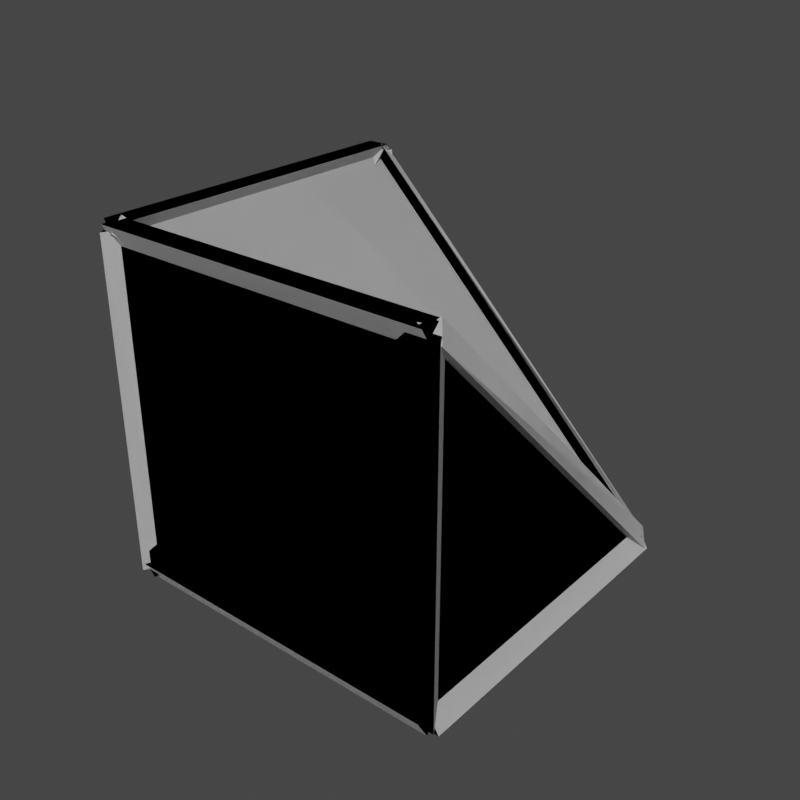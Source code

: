 # Source: AQD_Corner_Split_obsolete_.blend  (saved by Blender 2.91.10; exported with 4.5.12 LTS)
import bpy
from mathutils import Matrix  # noqa: F401  (used for matrix-valued properties, if any)

bpy.ops.wm.read_factory_settings(use_empty=True)
scene = bpy.context.scene
scene.name = 'AQD_LG_HA_Inv_Corner_Split'

# ---- collections
col_seut__aqd_lg_ha_inv_corner_split = bpy.data.collections.new('SEUT (AQD_LG_HA_Inv_Corner_Split)'); scene.collection.children.link(col_seut__aqd_lg_ha_inv_corner_split)
col_main__aqd_lg_ha_inv_corner_split = bpy.data.collections.new('Main (AQD_LG_HA_Inv_Corner_Split)'); col_seut__aqd_lg_ha_inv_corner_split.children.link(col_main__aqd_lg_ha_inv_corner_split)
col_collision__aqd_lg_ha_inv_corner_split = bpy.data.collections.new('Collision (AQD_LG_HA_Inv_Corner_Split)'); col_seut__aqd_lg_ha_inv_corner_split.children.link(col_collision__aqd_lg_ha_inv_corner_split)
col_bs1__aqd_lg_ha_inv_corner_split = bpy.data.collections.new('BS1 (AQD_LG_HA_Inv_Corner_Split)'); col_seut__aqd_lg_ha_inv_corner_split.children.link(col_bs1__aqd_lg_ha_inv_corner_split)
col_bs2__aqd_lg_ha_inv_corner_split = bpy.data.collections.new('BS2 (AQD_LG_HA_Inv_Corner_Split)'); col_seut__aqd_lg_ha_inv_corner_split.children.link(col_bs2__aqd_lg_ha_inv_corner_split)

# ---- materials (node trees are filled in below, after node groups)
mat_heavysquareplate = bpy.data.materials.new('HeavySquarePlate')
mat_heavy_corner_and_face_triangle = bpy.data.materials.new('Heavy_corner_and_face_triangle')
mat_construction = bpy.data.materials.new('Construction')

# ---- material node trees

# ---- world
world_world_002 = bpy.data.worlds.new('World.002'); scene.world = world_world_002
world_world_002.use_nodes = True; world_world_002.node_tree.nodes.clear()
_N = world_world_002.node_tree.nodes; _L = world_world_002.node_tree.links
n0 = _N.new('ShaderNodeOutputWorld'); n0.name = 'World Output'; n0.location = (300, 300)
n1 = _N.new('ShaderNodeBackground'); n1.name = 'Background'; n1.location = (10, 300)
n1.inputs[0].default_value = (0.05088, 0.05088, 0.05088, 1.0)
_L.new(n1.outputs[0], n0.inputs[0])
n0.is_active_output = True
world_world_002.color = (0.05088, 0.05088, 0.05088)
world_world_002.use_sun_shadow = False
world_world_002.sun_shadow_jitter_overblur = 0.0

# ---- meshes
me_mesh_025 = bpy.data.meshes.new('Mesh.025')
me_mesh_025.from_pydata([(1.25, 1.25, -1.25), (-1.25, -1.25, -1.25), (-1.25, 1.25, -1.25), (1.25, -1.25, -1.25), (1.25, -1.25, 1.25), (1.25, -1.25, -1.25), (-1.25, -1.25, 1.25), (-1.25, 1.25, 1.25), (-1.25, 1.25, -1.25), (-1.25, 1.25, 1.25), (1.25, 1.25, -1.25), (-1.25, 1.25, -1.25), (1.25, 1.25, -1.25), (1.25, -1.25, 1.25), (1.25, -1.25, -1.25), (1.25, 1.25, -1.25), (-1.25, -1.25, 1.25), (1.25, -1.25, 1.25), (1.25, 1.25, -1.25), (-1.25, 1.25, 1.25), (-1.25, -1.25, 1.25)], [], [(0, 1, 2), (1, 0, 3), (4, 1, 5), (1, 4, 6), (7, 1, 6), (1, 7, 8), (9, 10, 11), (12, 13, 14), (15, 16, 17), (18, 19, 20)])
me_mesh_025.polygons.foreach_set('material_index', [0, 0, 0, 0, 0, 0, 1, 1, 1, 1])
_uv = me_mesh_025.uv_layers.new(name='UVChannel_1')
_uv.uv.foreach_set('vector', [0.2238, 0.2793, 0.273, 0.1808, 0.273, 0.2793, 0.273, 0.1808, 0.2238, 0.2793, 0.2238, 0.1808, 0.6253, 0.7066, 0.5761, 0.6081, 0.6253, 0.6081, 0.5761, 0.6081, 0.6253, 0.7066, 0.5761, 0.7066, 0.1361, 0.569, 0.1853, 0.4705, 0.1853, 0.569, 0.1853, 0.4705, 0.1361, 0.569, 0.1361, 0.4705, 0.9948, 0.2701, 0.268, 0.9969, 0.9948, 0.9969, 0.268, 0.9969, 0.9948, 0.2701, 0.9948, 0.9969, 0.9902, 0.2688, 0.2738, 0.9891, 0.9902, 0.9891, 0.9902, 0.2688, 0.9902, 0.9891, 0.2738, 0.9891])
me_mesh_025.materials.append(mat_heavysquareplate)
me_mesh_025.materials.append(mat_heavy_corner_and_face_triangle)
me_mesh_025.use_remesh_fix_poles = True
me_mesh_025.use_remesh_preserve_attributes = False
me_mesh_025.use_mirror_vertex_groups = False
me_mesh_025.update()
me_mesh_025.normals_split_custom_set([tuple(v) for v in zip(*[iter([0.0, 0.0, -1.0, 0.0, 0.0, -1.0, 0.0, 0.0, -1.0, 0.0, 0.0, -1.0, 0.0, 0.0, -1.0, 0.0, 0.0, -1.0, 0.0, -1.0, 0.0, 0.0, -1.0, 0.0, 0.0, -1.0, 0.0, 0.0, -1.0, 0.0, 0.0, -1.0, 0.0, 0.0, -1.0, 0.0, -1.0, 0.0, 0.0, -1.0, 0.0, 0.0, -1.0, 0.0, 0.0, -1.0, 0.0, 0.0, -1.0, 0.0, 0.0, -1.0, 0.0, 0.0, 0.0, 1.0, 0.0, 0.0, 1.0, 0.0, 0.0, 1.0, 0.0, 1.0, 0.0, 0.0, 1.0, 0.0, 0.0, 1.0, 0.0, 0.0, 0.0, 0.7071, 0.7071, 0.0, 0.7071, 0.7071, 0.0, 0.7071, 0.7071, 0.7071, 0.0, 0.7071, 0.7071, 0.0, 0.7071, 0.7071, 0.0, 0.7071])] * 3)])
me_mesh_020 = bpy.data.meshes.new('Mesh.020')
me_mesh_020.from_pydata([(1.25, 1.25, -1.25), (-1.25, -1.25, -1.25), (-1.25, 1.25, -1.25), (1.25, -1.25, -1.25), (1.25, -1.25, 1.25), (1.25, -1.25, -1.25), (-1.25, -1.25, 1.25), (-1.25, 1.25, 1.25), (-1.25, 1.25, -1.25), (-1.25, 1.25, 1.25), (1.25, 1.25, -1.25), (-1.25, 1.25, -1.25), (1.25, 1.25, -1.25), (1.25, -1.25, 1.25), (1.25, -1.25, -1.25), (1.25, 1.25, -1.25), (-1.25, -1.25, 1.25), (1.25, -1.25, 1.25), (1.25, 1.25, -1.25), (-1.25, 1.25, 1.25), (-1.25, -1.25, 1.25)], [], [(0, 1, 2), (1, 0, 3), (4, 1, 5), (1, 4, 6), (7, 1, 6), (1, 7, 8), (9, 10, 11), (12, 13, 14), (15, 16, 17), (18, 19, 20)])
_uv = me_mesh_020.uv_layers.new(name='UVChannel_1')
_uv.uv.foreach_set('vector', [0.2238, 0.2793, 0.273, 0.1808, 0.273, 0.2793, 0.273, 0.1808, 0.2238, 0.2793, 0.2238, 0.1808, 0.6253, 0.7066, 0.5761, 0.6081, 0.6253, 0.6081, 0.5761, 0.6081, 0.6253, 0.7066, 0.5761, 0.7066, 0.1361, 0.569, 0.1853, 0.4705, 0.1853, 0.569, 0.1853, 0.4705, 0.1361, 0.569, 0.1361, 0.4705, 0.9948, 0.2701, 0.268, 0.9969, 0.9948, 0.9969, 0.268, 0.9969, 0.9948, 0.2701, 0.9948, 0.9969, 0.9902, 0.2688, 0.2738, 0.9891, 0.9902, 0.9891, 0.9902, 0.2688, 0.9902, 0.9891, 0.2738, 0.9891])
me_mesh_020.use_remesh_fix_poles = True
me_mesh_020.use_remesh_preserve_attributes = False
me_mesh_020.use_mirror_vertex_groups = False
me_mesh_020.update()
me_mesh_020.normals_split_custom_set([tuple(v) for v in zip(*[iter([0.0, 0.0, -1.0, 0.0, 0.0, -1.0, 0.0, 0.0, -1.0, 0.0, 0.0, -1.0, 0.0, 0.0, -1.0, 0.0, 0.0, -1.0, 0.0, -1.0, 0.0, 0.0, -1.0, 0.0, 0.0, -1.0, 0.0, 0.0, -1.0, 0.0, 0.0, -1.0, 0.0, 0.0, -1.0, 0.0, -1.0, 0.0, 0.0, -1.0, 0.0, 0.0, -1.0, 0.0, 0.0, -1.0, 0.0, 0.0, -1.0, 0.0, 0.0, -1.0, 0.0, 0.0, 0.0, 1.0, 0.0, 0.0, 1.0, 0.0, 0.0, 1.0, 0.0, 1.0, 0.0, 0.0, 1.0, 0.0, 0.0, 1.0, 0.0, 0.0, 0.0, 0.7071, 0.7071, 0.0, 0.7071, 0.7071, 0.0, 0.7071, 0.7071, 0.7071, 0.0, 0.7071, 0.7071, 0.0, 0.7071, 0.7071, 0.0, 0.7071])] * 3)])
me_mesh_026 = bpy.data.meshes.new('Mesh.026')
me_mesh_026.from_pydata([(49.21, 49.21, -45.28), (52.62, 49.21, -51.18), (45.8, 49.21, -51.18), (49.21, -49.21, -45.28), (52.62, -49.21, -51.18), (45.8, -49.21, -51.18), (49.21, 49.21, -49.21), (49.21, -49.21, -49.21), (49.21, -49.21, -53.15), (49.21, -45.8, -47.24), (49.21, -52.62, -47.24), (-49.21, -49.21, -53.15), (-49.21, -45.8, -47.24), (-49.21, -52.62, -47.24), (49.21, -49.21, -49.21), (-49.21, -49.21, -49.21), (-49.21, -49.21, -53.15), (-46.8, -51.62, -47.24), (-51.62, -46.8, -47.24), (49.21, 49.21, -53.15), (51.62, 46.8, -47.24), (46.8, 51.62, -47.24), (-49.21, -49.21, -49.21), (49.21, 49.21, -49.21), (-49.21, -49.21, -53.15), (-45.8, -49.21, -47.24), (-52.62, -49.21, -47.24), (-49.21, 49.21, -53.15), (-45.8, 49.21, -47.24), (-52.62, 49.21, -47.24), (-49.21, -49.21, -49.21), (-49.21, 49.21, -49.21), (-49.21, 49.21, -45.28), (-49.21, 52.62, -51.18), (-49.21, 45.8, -51.18), (49.21, 49.21, -45.28), (49.21, 52.62, -51.18), (49.21, 45.8, -51.18), (-49.21, 49.21, -49.21), (49.21, 49.21, -49.21), (49.21, -49.21, 45.28), (49.21, -45.8, 51.18), (49.21, -52.62, 51.18), (-49.21, -49.21, 45.28), (-49.21, -45.8, 51.18), (-49.21, -52.62, 51.18), (49.21, -49.21, 49.21), (-49.21, -49.21, 49.21), (-49.21, -53.15, 49.21), (-45.8, -47.24, 49.21), (-52.62, -47.24, 49.21), (-49.21, -53.15, -49.21), (-45.8, -47.24, -49.21), (-52.62, -47.24, -49.21), (-49.21, -49.21, 49.21), (-49.21, -49.21, -49.21), (-49.21, -45.28, -49.21), (-46.8, -51.18, -51.62), (-51.62, -51.18, -46.8), (49.21, -45.28, 49.21), (51.62, -51.18, 46.8), (46.8, -51.18, 51.62), (-49.21, -49.21, -49.21), (49.21, -49.21, 49.21), (49.21, -45.28, -49.21), (52.62, -51.18, -49.21), (45.8, -51.18, -49.21), (49.21, -45.28, 49.21), (52.62, -51.18, 49.21), (45.8, -51.18, 49.21), (49.21, -49.21, -49.21), (49.21, -49.21, 49.21), (-49.21, 45.28, 49.21), (-45.8, 51.18, 49.21), (-52.62, 51.18, 49.21), (-49.21, 45.28, -49.21), (-45.8, 51.18, -49.21), (-52.62, 51.18, -49.21), (-49.21, 49.21, 49.21), (-49.21, 49.21, -49.21), (-49.21, -46.43, -52.0), (-45.8, -50.6, -47.82), (-52.62, -50.6, -47.82), (-49.21, 52.0, 46.43), (-45.8, 47.82, 50.6), (-52.62, 47.82, 50.6), (-49.21, -49.21, -49.21), (-49.21, 49.21, 49.21), (-49.21, -49.21, 45.28), (-45.8, -49.21, 51.18), (-52.62, -49.21, 51.18), (-49.21, 49.21, 45.28), (-45.8, 49.21, 51.18), (-52.62, 49.21, 51.18), (-49.21, -49.21, 49.21), (-49.21, 49.21, 49.21), (49.21, 52.0, -46.43), (52.62, 47.82, -50.6), (45.8, 47.82, -50.6), (49.21, -46.43, 52.0), (52.62, -50.6, 47.82), (45.8, -50.6, 47.82), (49.21, 49.21, -49.21), (49.21, -49.21, 49.21), (49.21, 52.0, -46.43), (52.0, 46.43, -49.21), (46.43, 49.21, -52.0), (-49.21, -46.43, 52.0), (-46.43, -52.0, 49.21), (-52.0, -49.21, 46.43), (49.21, 49.21, -49.21), (-49.21, -49.21, 49.21), (49.21, 53.15, -49.21), (51.62, 47.24, -46.8), (46.8, 47.24, -51.62), (-49.21, 53.15, 49.21), (-46.8, 47.24, 51.62), (-51.62, 47.24, 46.8), (49.21, 49.21, -49.21), (-49.21, 49.21, 49.21)], [], [(4, 0, 3), (0, 4, 1), (5, 1, 4), (1, 5, 2), (3, 2, 5), (2, 3, 0), (6, 0, 1), (6, 1, 2), (6, 2, 0), (7, 4, 3), (7, 5, 4), (7, 3, 5), (12, 8, 11), (8, 12, 9), (13, 9, 12), (9, 13, 10), (11, 10, 13), (10, 11, 8), (14, 8, 9), (14, 9, 10), (14, 10, 8), (15, 12, 11), (15, 13, 12), (15, 11, 13), (20, 16, 19), (16, 20, 17), (21, 17, 20), (17, 21, 18), (19, 18, 21), (18, 19, 16), (22, 16, 17), (22, 17, 18), (22, 18, 16), (23, 20, 19), (23, 21, 20), (23, 19, 21), (28, 24, 27), (24, 28, 25), (29, 25, 28), (25, 29, 26), (27, 26, 29), (26, 27, 24), (30, 24, 25), (30, 25, 26), (30, 26, 24), (31, 28, 27), (31, 29, 28), (31, 27, 29), (36, 32, 35), (32, 36, 33), (37, 33, 36), (33, 37, 34), (35, 34, 37), (34, 35, 32), (38, 32, 33), (38, 33, 34), (38, 34, 32), (39, 36, 35), (39, 37, 36), (39, 35, 37), (44, 40, 43), (40, 44, 41), (45, 41, 44), (41, 45, 42), (43, 42, 45), (42, 43, 40), (46, 40, 41), (46, 41, 42), (46, 42, 40), (47, 44, 43), (47, 45, 44), (47, 43, 45), (52, 48, 51), (48, 52, 49), (53, 49, 52), (49, 53, 50), (51, 50, 53), (50, 51, 48), (54, 48, 49), (54, 49, 50), (54, 50, 48), (55, 52, 51), (55, 53, 52), (55, 51, 53), (60, 56, 59), (56, 60, 57), (61, 57, 60), (57, 61, 58), (59, 58, 61), (58, 59, 56), (62, 56, 57), (62, 57, 58), (62, 58, 56), (63, 60, 59), (63, 61, 60), (63, 59, 61), (68, 64, 67), (64, 68, 65), (69, 65, 68), (65, 69, 66), (67, 66, 69), (66, 67, 64), (70, 64, 65), (70, 65, 66), (70, 66, 64), (71, 68, 67), (71, 69, 68), (71, 67, 69), (76, 72, 75), (72, 76, 73), (77, 73, 76), (73, 77, 74), (75, 74, 77), (74, 75, 72), (78, 72, 73), (78, 73, 74), (78, 74, 72), (79, 76, 75), (79, 77, 76), (79, 75, 77), (84, 80, 83), (80, 84, 81), (85, 81, 84), (81, 85, 82), (83, 82, 85), (82, 83, 80), (86, 80, 81), (86, 81, 82), (86, 82, 80), (87, 84, 83), (87, 85, 84), (87, 83, 85), (92, 88, 91), (88, 92, 89), (93, 89, 92), (89, 93, 90), (91, 90, 93), (90, 91, 88), (94, 88, 89), (94, 89, 90), (94, 90, 88), (95, 92, 91), (95, 93, 92), (95, 91, 93), (100, 96, 99), (96, 100, 97), (101, 97, 100), (97, 101, 98), (99, 98, 101), (98, 99, 96), (102, 96, 97), (102, 97, 98), (102, 98, 96), (103, 100, 99), (103, 101, 100), (103, 99, 101), (108, 104, 107), (104, 108, 105), (109, 105, 108), (105, 109, 106), (107, 106, 109), (106, 107, 104), (110, 104, 105), (110, 105, 106), (110, 106, 104), (111, 108, 107), (111, 109, 108), (111, 107, 109), (116, 112, 115), (112, 116, 113), (117, 113, 116), (113, 117, 114), (115, 114, 117), (114, 115, 112), (118, 112, 113), (118, 113, 114), (118, 114, 112), (119, 116, 115), (119, 117, 116), (119, 115, 117)])
_uv = me_mesh_026.uv_layers.new(name='UVChannel_1')
_uv.uv.foreach_set('vector', [-4.421, -4.618, 5.421, -4.028, -4.421, -4.028, 5.421, -4.028, -4.421, -4.618, 5.421, -4.618, -4.08, -4.421, -4.762, 5.421, -4.762, -4.421, -4.762, 5.421, -4.08, -4.421, -4.08, 5.421, 5.421, -4.028, -4.421, -4.618, 5.421, -4.618, -4.421, -4.618, 5.421, -4.028, -4.421, -4.028, -4.421, -4.421, -4.421, -4.028, -4.762, -4.618, -4.421, -4.421, -4.762, -4.618, -4.08, -4.618, -4.421, -4.421, -4.08, -4.618, -4.421, -4.028, 5.421, -4.421, 5.762, -4.618, 5.421, -4.028, 5.421, -4.421, 5.08, -4.618, 5.762, -4.618, 5.421, -4.421, 5.421, -4.028, 5.08, -4.618, 5.421, -4.224, -4.421, -4.815, 5.421, -4.815, -4.421, -4.815, 5.421, -4.224, -4.421, -4.224, -4.421, -4.762, 5.421, -4.08, -4.421, -4.08, 5.421, -4.08, -4.421, -4.762, 5.421, -4.762, -4.421, -4.815, 5.421, -4.224, -4.421, -4.224, 5.421, -4.224, -4.421, -4.815, 5.421, -4.815, -4.421, -4.421, -4.421, -4.815, -4.08, -4.224, -4.421, -4.421, -4.08, -4.224, -4.762, -4.224, -4.421, -4.421, -4.762, -4.224, -4.421, -4.815, 5.421, -4.421, 5.08, -4.224, 5.421, -4.815, 5.421, -4.421, 5.762, -4.224, 5.08, -4.224, 5.421, -4.421, 5.421, -4.815, 5.762, -4.224, 5.662, -4.224, -4.421, -4.815, 5.421, -4.815, -4.421, -4.815, 5.662, -4.224, -4.18, -4.224, 5.18, 5.662, -4.18, -4.662, 5.662, 5.18, -4.18, -4.662, 5.18, 5.662, -4.662, -4.18, -4.421, -4.815, 5.662, -4.224, -4.18, -4.224, 5.662, -4.224, -4.421, -4.815, 5.421, -4.815, 5.421, -4.421, 5.421, -4.815, 5.662, -4.224, -4.421, -4.421, -4.18, -4.224, -4.662, -4.224, -4.421, -4.421, -4.662, -4.224, -4.421, -4.815, 5.421, -4.421, 5.18, -4.224, 5.421, -4.815, -4.421, -4.421, -4.18, -4.224, -4.662, -4.224, -4.421, -4.421, -4.421, -4.815, -4.18, -4.224, 5.421, -4.224, -4.421, -4.815, 5.421, -4.815, -4.421, -4.815, 5.421, -4.224, -4.421, -4.224, -4.762, 5.421, -4.08, -4.421, -4.08, 5.421, -4.08, -4.421, -4.762, 5.421, -4.762, -4.421, -4.421, -4.815, 5.421, -4.224, -4.421, -4.224, 5.421, -4.224, -4.421, -4.815, 5.421, -4.815, -4.421, -4.421, -4.421, -4.815, -4.08, -4.224, -4.421, -4.421, -4.08, -4.224, -4.762, -4.224, -4.421, -4.421, -4.762, -4.224, -4.421, -4.815, 5.421, -4.421, 5.08, -4.224, 5.421, -4.815, 5.421, -4.421, 5.762, -4.224, 5.08, -4.224, 5.421, -4.421, 5.421, -4.815, 5.762, -4.224, -4.421, -4.618, 5.421, -4.028, -4.421, -4.028, 5.421, -4.028, -4.421, -4.618, 5.421, -4.618, -4.421, 5.08, 5.421, 5.762, -4.421, 5.762, 5.421, 5.762, -4.421, 5.08, 5.421, 5.08, 5.421, -4.028, -4.421, -4.618, 5.421, -4.618, -4.421, -4.618, 5.421, -4.028, -4.421, -4.028, -4.421, -4.421, -4.421, -4.028, -4.762, -4.618, -4.421, -4.421, -4.762, -4.618, -4.08, -4.618, -4.421, -4.421, -4.08, -4.618, -4.421, -4.028, 5.421, -4.421, 5.762, -4.618, 5.421, -4.028, 5.421, -4.421, 5.08, -4.618, 5.762, -4.618, 5.421, -4.421, 5.421, -4.028, 5.08, -4.618, 5.421, 5.618, -4.421, 5.028, 5.421, 5.028, -4.421, 5.028, 5.421, 5.618, -4.421, 5.618, -4.421, -4.762, 5.421, -4.08, -4.421, -4.08, 5.421, -4.08, -4.421, -4.762, 5.421, -4.762, -4.421, 5.028, 5.421, 5.618, -4.421, 5.618, 5.421, 5.618, -4.421, 5.028, 5.421, 5.028, -4.421, 5.421, -4.421, 5.028, -4.08, 5.618, -4.421, 5.421, -4.08, 5.618, -4.762, 5.618, -4.421, 5.421, -4.762, 5.618, -4.421, 5.028, 5.421, 5.421, 5.08, 5.618, 5.421, 5.028, 5.421, 5.421, 5.762, 5.618, 5.08, 5.618, 5.421, 5.421, 5.421, 5.028, 5.762, 5.618, -4.224, -4.421, -4.815, 5.421, -4.815, -4.421, -4.815, 5.421, -4.224, -4.421, -4.224, 5.421, 5.762, -4.421, 5.08, 5.421, 5.08, -4.421, 5.08, 5.421, 5.762, -4.421, 5.762, 5.421, 5.815, -4.421, 5.224, 5.421, 5.224, -4.421, 5.224, 5.421, 5.815, -4.421, 5.815, 5.421, -4.421, -4.421, -4.421, -4.815, -4.08, -4.224, -4.421, -4.421, -4.08, -4.224, -4.762, -4.224, -4.421, -4.421, -4.762, -4.224, -4.421, -4.815, 5.421, -4.421, 5.08, -4.224, 5.421, -4.815, 5.421, -4.421, 5.762, -4.224, 5.08, -4.224, 5.421, -4.421, 5.421, -4.815, 5.762, -4.224, -4.618, 5.18, -4.028, -4.421, -4.028, 5.421, -4.028, -4.421, -4.618, 5.18, -4.618, -4.662, 5.18, 5.662, -4.18, -4.662, 5.662, 5.18, -4.18, -4.662, 5.18, 5.662, -4.662, -4.18, 5.421, -4.028, -4.662, -4.618, 5.18, -4.618, -4.662, -4.618, 5.421, -4.028, -4.421, -4.028, 5.421, -4.421, 5.028, -4.421, 5.618, -4.662, 5.421, -4.421, 5.18, -4.618, 5.662, -4.618, 5.421, -4.421, 5.662, -4.618, 5.421, -4.028, -4.421, 5.421, -4.618, 5.18, -4.028, 5.421, 5.421, -4.421, 5.18, -4.618, 5.662, -4.618, 5.421, -4.421, 5.421, -4.028, 5.18, -4.618, -4.618, 5.421, -4.028, -4.421, -4.028, 5.421, -4.028, -4.421, -4.618, 5.421, -4.618, -4.421, 5.08, 5.421, 5.762, -4.421, 5.762, 5.421, 5.762, -4.421, 5.08, 5.421, 5.08, -4.421, 5.028, 5.421, 5.618, -4.421, 5.618, 5.421, 5.618, -4.421, 5.028, 5.421, 5.028, -4.421, -4.421, -4.421, -4.421, -4.028, -4.762, -4.618, -4.421, -4.421, -4.762, -4.618, -4.08, -4.618, -4.421, -4.421, -4.08, -4.618, -4.421, -4.028, 5.421, -4.421, 5.762, -4.618, 5.421, -4.028, 5.421, -4.421, 5.08, -4.618, 5.762, -4.618, 5.421, -4.421, 5.421, -4.028, 5.08, -4.618, 5.618, -4.421, 5.028, 5.421, 5.028, -4.421, 5.028, 5.421, 5.618, -4.421, 5.618, 5.421, 5.762, -4.421, 5.08, 5.421, 5.08, -4.421, 5.08, 5.421, 5.762, -4.421, 5.762, 5.421, -4.028, -4.421, -4.618, 5.421, -4.618, -4.421, -4.618, 5.421, -4.028, -4.421, -4.028, 5.421, -4.421, 5.421, -4.421, 5.028, -4.08, 5.618, -4.421, 5.421, -4.08, 5.618, -4.762, 5.618, -4.421, 5.421, -4.762, 5.618, -4.421, 5.028, 5.421, 5.421, 5.08, 5.618, 5.421, 5.028, 5.421, 5.421, 5.762, 5.618, 5.08, 5.618, 5.421, 5.421, 5.421, 5.028, 5.762, 5.618, 5.282, 5.56, -4.143, -4.7, 5.7, 5.143, -4.143, -4.7, 5.282, 5.56, -4.56, -4.282, -4.762, 5.56, -4.08, -4.282, -4.08, 5.56, -4.08, -4.282, -4.762, 5.56, -4.762, -4.282, -4.7, 5.143, 5.56, -4.282, -4.282, 5.56, 5.56, -4.282, -4.7, 5.143, 5.143, -4.7, -4.421, -4.421, -4.421, -4.7, -4.08, -4.282, 5.421, -4.421, 5.08, -4.56, 5.762, -4.56, -4.421, -4.421, -4.762, -4.282, -4.421, -4.7, 5.421, 5.421, 5.08, 5.56, 5.421, 5.143, -4.421, 5.421, -4.762, 5.282, -4.08, 5.282, 5.421, 5.421, 5.421, 5.143, 5.762, 5.56, 5.421, 5.618, -4.421, 5.028, 5.421, 5.028, -4.421, 5.028, 5.421, 5.618, -4.421, 5.618, -4.762, 5.421, -4.08, -4.421, -4.08, 5.421, -4.08, -4.421, -4.762, 5.421, -4.762, -4.421, -4.421, 5.028, 5.421, 5.618, -4.421, 5.618, 5.421, 5.618, -4.421, 5.028, 5.421, 5.028, -4.421, 5.421, -4.421, 5.028, -4.08, 5.618, -4.421, 5.421, -4.08, 5.618, -4.762, 5.618, -4.421, 5.421, -4.762, 5.618, -4.421, 5.028, 5.421, 5.421, 5.08, 5.618, 5.421, 5.028, 5.421, 5.421, 5.762, 5.618, 5.08, 5.618, 5.421, 5.421, 5.421, 5.028, 5.762, 5.618, -4.56, 5.282, 5.7, -4.143, -4.143, 5.7, 5.7, -4.143, -4.56, 5.282, 5.282, -4.56, 5.08, 5.282, 5.762, -4.56, 5.762, 5.282, 5.762, -4.56, 5.08, 5.282, 5.08, -4.56, 5.143, 5.7, -4.282, -4.56, 5.56, 5.282, -4.282, -4.56, 5.143, 5.7, -4.7, -4.143, -4.421, -4.421, -4.421, -4.143, -4.762, -4.56, -4.421, -4.421, -4.762, -4.56, -4.08, -4.56, -4.421, 5.421, -4.08, 5.282, -4.421, 5.7, 5.421, 5.421, 5.762, 5.282, 5.421, 5.7, 5.421, 5.421, 5.08, 5.282, 5.762, 5.282, 5.421, 5.421, 5.421, 5.7, 5.08, 5.282, -4.7, 5.421, 5.7, -4.143, -4.143, 5.7, 5.7, -4.143, -4.7, 5.421, 5.143, -4.421, -4.7, 5.143, 5.7, -4.421, -4.143, 5.421, 5.7, -4.421, -4.7, 5.143, 5.143, -4.7, 5.421, 5.7, -4.143, -4.7, 5.7, 5.143, -4.143, -4.7, 5.421, 5.7, -4.421, -4.143, 5.421, -4.421, 5.7, -4.143, 5.143, -4.421, 5.421, -4.421, 5.143, -4.421, 5.421, -4.7, 5.421, -4.421, 5.421, -4.7, 5.7, -4.143, 5.421, 5.421, 5.7, 5.421, 5.143, 5.7, 5.421, 5.421, 5.421, 5.143, 5.7, 5.421, 5.421, 5.421, 5.143, 5.7, 5.421, 5.143, 5.224, 5.662, 5.815, -4.421, 5.815, 5.421, 5.815, -4.421, 5.224, 5.662, 5.224, -4.18, -4.662, 5.18, 5.662, -4.18, -4.18, 5.662, 5.662, -4.18, -4.662, 5.18, 5.18, -4.662, 5.421, 5.815, -4.18, 5.224, 5.662, 5.224, -4.18, 5.224, 5.421, 5.815, -4.421, 5.815, -4.421, 5.421, -4.421, 5.815, -4.662, 5.224, 5.421, -4.421, 5.224, -4.18, 5.224, -4.662, 5.421, -4.421, 5.224, -4.662, 5.815, -4.421, -4.421, 5.421, -4.18, 5.224, -4.421, 5.815, -4.421, 5.421, -4.224, 5.18, -4.224, 5.662, -4.421, 5.421, -4.815, 5.421, -4.224, 5.18])
me_mesh_026.materials.append(mat_construction)
me_mesh_026.use_remesh_fix_poles = True
me_mesh_026.use_remesh_preserve_attributes = False
me_mesh_026.use_mirror_vertex_groups = False
me_mesh_026.update()
me_mesh_026.normals_split_custom_set([tuple(v) for v in zip(*[iter([0.866, 0.0, 0.5, 0.866, 0.0, 0.5, 0.866, 0.0, 0.5, 0.866, 0.0, 0.5, 0.866, 0.0, 0.5, 0.866, 0.0, 0.5, 0.0, 0.0, -1.0, 0.0, 0.0, -1.0, 0.0, 0.0, -1.0, -1.455e-06, 0.0, -1.0, -1.455e-06, 0.0, -1.0, -1.455e-06, 0.0, -1.0, -0.866, 0.0, 0.5, -0.866, 0.0, 0.5, -0.866, 0.0, 0.5, -0.866, 0.0, 0.5, -0.866, 0.0, 0.5, -0.866, 0.0, 0.5, 0.0, 1.0, 0.0, 0.0, 1.0, 0.0, 0.0, 1.0, 0.0, 0.0, 1.0, 0.0, 0.0, 1.0, 0.0, 0.0, 1.0, 0.0, 0.0, 1.0, 0.0, 0.0, 1.0, 0.0, 0.0, 1.0, 0.0, 0.0, -1.0, 0.0, 0.0, -1.0, 0.0, 0.0, -1.0, 0.0, 0.0, -1.0, 0.0, 0.0, -1.0, 0.0, 0.0, -1.0, 0.0, 0.0, -1.0, 0.0, 0.0, -1.0, 0.0, 0.0, -1.0, 0.0, 0.0, 0.866, -0.5, 0.0, 0.866, -0.5, 0.0, 0.866, -0.5, 0.0, 0.866, -0.5, 0.0, 0.866, -0.5, 0.0, 0.866, -0.5, 0.0, 0.0, 1.0, 0.0, 0.0, 1.0, 0.0, 0.0, 1.0, 0.0, 0.0, 1.0, 0.0, 0.0, 1.0, 0.0, 0.0, 1.0, 0.0, -0.866, -0.5, 0.0, -0.866, -0.5, 0.0, -0.866, -0.5, 0.0, -0.866, -0.5, 0.0, -0.866, -0.5, 0.0, -0.866, -0.5, 1.0, -4.547e-06, 0.0, 1.0, -4.547e-06, 0.0, 1.0, -4.547e-06, 0.0, 1.0, 0.0, 0.0, 1.0, 0.0, 0.0, 1.0, 0.0, 0.0, 1.0, 4.547e-06, 0.0, 1.0, 4.547e-06, 0.0, 1.0, 4.547e-06, 0.0, -1.0, -4.547e-06, 0.0, -1.0, -4.547e-06, 0.0, -1.0, -4.547e-06, 0.0, -1.0, 0.0, 0.0, -1.0, 0.0, 0.0, -1.0, 0.0, 0.0, -1.0, 4.547e-06, 0.0, -1.0, 4.547e-06, 0.0, -1.0, 4.547e-06, 0.0, 0.6124, -0.6124, -0.5, 0.6124, -0.6124, -0.5, 0.6124, -0.6124, -0.5, 0.6124, -0.6124, -0.5, 0.6124, -0.6124, -0.5, 0.6124, -0.6124, -0.5, 0.0, 0.0, 1.0, 0.0, 0.0, 1.0, 0.0, 0.0, 1.0, 0.0, 0.0, 1.0, 0.0, 0.0, 1.0, 0.0, 0.0, 1.0, -0.6124, 0.6124, -0.5, -0.6124, 0.6124, -0.5, -0.6124, 0.6124, -0.5, -0.6124, 0.6124, -0.5, -0.6124, 0.6124, -0.5, -0.6124, 0.6124, -0.5, -0.7071, -0.7071, 0.0, -0.7071, -0.7071, 0.0, -0.7071, -0.7071, 0.0, -0.7071, -0.7071, -4.547e-06, -0.7071, -0.7071, -4.547e-06, -0.7071, -0.7071, -4.547e-06, -0.7071, -0.7071, 0.0, -0.7071, -0.7071, 0.0, -0.7071, -0.7071, 0.0, 0.7071, 0.7071, 0.0, 0.7071, 0.7071, 0.0, 0.7071, 0.7071, 0.0, 0.7071, 0.7071, 4.547e-06, 0.7071, 0.7071, 4.547e-06, 0.7071, 0.7071, 4.547e-06, 0.7071, 0.7071, 0.0, 0.7071, 0.7071, 0.0, 0.7071, 0.7071, 0.0, 0.866, 0.0, -0.5, 0.866, 0.0, -0.5, 0.866, 0.0, -0.5, 0.866, 0.0, -0.5, 0.866, 0.0, -0.5, 0.866, 0.0, -0.5, 0.0, 0.0, 1.0, 0.0, 0.0, 1.0, 0.0, 0.0, 1.0, 0.0, 0.0, 1.0, 0.0, 0.0, 1.0, 0.0, 0.0, 1.0, -0.866, 0.0, -0.5, -0.866, 0.0, -0.5, -0.866, 0.0, -0.5, -0.866, 0.0, -0.5, -0.866, 0.0, -0.5, -0.866, 0.0, -0.5, 0.0, -1.0, 0.0, 0.0, -1.0, 0.0, 0.0, -1.0, 0.0, 0.0, -1.0, 0.0, 0.0, -1.0, 0.0, 0.0, -1.0, 0.0, 0.0, -1.0, 0.0, 0.0, -1.0, 0.0, 0.0, -1.0, 0.0, 0.0, 1.0, 0.0, 0.0, 1.0, 0.0, 0.0, 1.0, 0.0, 0.0, 1.0, 0.0, 0.0, 1.0, 0.0, 0.0, 1.0, 0.0, 0.0, 1.0, 0.0, 0.0, 1.0, 0.0, 0.0, 1.0, 0.0, 0.0, 0.866, 0.5, 0.0, 0.866, 0.5, 0.0, 0.866, 0.5, 0.0, 0.866, 0.5, 0.0, 0.866, 0.5, 0.0, 0.866, 0.5, 0.0, -5.594e-07, -1.0, 0.0, -5.594e-07, -1.0, 0.0, -5.594e-07, -1.0, 0.0, -5.594e-07, -1.0, 0.0, -5.594e-07, -1.0, 0.0, -5.594e-07, -1.0, 0.0, -0.866, 0.5, 0.0, -0.866, 0.5, 0.0, -0.866, 0.5, 0.0, -0.866, 0.5, 0.0, -0.866, 0.5, 0.0, -0.866, 0.5, -1.0, -4.547e-06, 0.0, -1.0, -4.547e-06, 0.0, -1.0, -4.547e-06, 0.0, -1.0, 6.892e-07, 0.0, -1.0, 6.892e-07, 0.0, -1.0, 6.892e-07, 0.0, -1.0, 0.0, 0.0, -1.0, 0.0, 0.0, -1.0, 0.0, 0.0, 1.0, -4.547e-06, 0.0, 1.0, -4.547e-06, 0.0, 1.0, -4.547e-06, 0.0, 1.0, 6.892e-07, 0.0, 1.0, 6.892e-07, 0.0, 1.0, 6.892e-07, 0.0, 1.0, 0.0, 0.0, 1.0, 0.0, 0.0, 1.0, 0.0, 0.0, 0.0, 0.866, -0.5, 0.0, 0.866, -0.5, 0.0, 0.866, -0.5, 0.0, 0.866, -0.5, 0.0, 0.866, -0.5, 0.0, 0.866, -0.5, 0.0, -1.119e-06, 1.0, 0.0, -1.119e-06, 1.0, 0.0, -1.119e-06, 1.0, 0.0, -1.119e-06, 1.0, 0.0, -1.119e-06, 1.0, 0.0, -1.119e-06, 1.0, 0.0, -0.866, -0.5, 0.0, -0.866, -0.5, 0.0, -0.866, -0.5, 0.0, -0.866, -0.5, 0.0, -0.866, -0.5, 0.0, -0.866, -0.5, 1.0, -4.547e-06, 0.0, 1.0, -4.547e-06, 0.0, 1.0, -4.547e-06, 0.0, 1.0, 2.417e-07, 0.0, 1.0, 2.417e-07, 0.0, 1.0, 2.417e-07, 0.0, 1.0, 0.0, 0.0, 1.0, 0.0, 0.0, 1.0, 0.0, 0.0, -1.0, -4.547e-06, 0.0, -1.0, -4.547e-06, 0.0, -1.0, -4.547e-06, 0.0, -1.0, 2.417e-07, 0.0, -1.0, 2.417e-07, 0.0, -1.0, 2.417e-07, 0.0, -1.0, 0.0, 0.0, -1.0, 0.0, 0.0, -1.0, 0.0, 0.0, 0.866, -0.5, 0.0, 0.866, -0.5, 0.0, 0.866, -0.5, 0.0, 0.866, -0.5, 0.0, 0.866, -0.5, 0.0, 0.866, -0.5, 0.0, 0.0, 1.0, 0.0, 0.0, 1.0, 0.0, 0.0, 1.0, 0.0, 0.0, 1.0, 0.0, 0.0, 1.0, 0.0, 0.0, 1.0, 0.0, -0.866, -0.5, 0.0, -0.866, -0.5, 0.0, -0.866, -0.5, 0.0, -0.866, -0.5, 0.0, -0.866, -0.5, 0.0, -0.866, -0.5, 0.0, -4.547e-06, 0.0, 1.0, -4.547e-06, 0.0, 1.0, -4.547e-06, 0.0, 1.0, 0.0, 0.0, 1.0, 0.0, 0.0, 1.0, 0.0, 0.0, 1.0, 4.547e-06, 0.0, 1.0, 4.547e-06, 0.0, 1.0, 4.547e-06, 0.0, 1.0, -4.547e-06, 0.0, -1.0, -4.547e-06, 0.0, -1.0, -4.547e-06, 0.0, -1.0, 0.0, 0.0, -1.0, 0.0, 0.0, -1.0, 0.0, 0.0, -1.0, 4.547e-06, 0.0, -1.0, 4.547e-06, 0.0, -1.0, 4.547e-06, 0.0, -1.0, 0.6124, 0.5, -0.6124, 0.6124, 0.5, -0.6124, 0.6124, 0.5, -0.6124, 0.6124, 0.5, -0.6124, 0.6124, 0.5, -0.6124, 0.6124, 0.5, -0.6124, 0.0, -1.0, 0.0, 0.0, -1.0, 0.0, 0.0, -1.0, 0.0, 0.0, -1.0, 0.0, 0.0, -1.0, 0.0, 0.0, -1.0, 0.0, -0.6124, 0.5, 0.6124, -0.6124, 0.5, 0.6124, -0.6124, 0.5, 0.6124, -0.6124, 0.5, 0.6124, -0.6124, 0.5, 0.6124, -0.6124, 0.5, 0.6124, -0.7071, 0.0, -0.7071, -0.7071, 0.0, -0.7071, -0.7071, 0.0, -0.7071, -0.7071, 2.273e-06, -0.7071, -0.7071, 2.273e-06, -0.7071, -0.7071, 2.273e-06, -0.7071, -0.7071, 0.0, -0.7071, -0.7071, 0.0, -0.7071, -0.7071, 0.0, -0.7071, 0.7071, 0.0, 0.7071, 0.7071, 0.0, 0.7071, 0.7071, 0.0, 0.7071, 0.7071, -2.273e-06, 0.7071, 0.7071, -2.273e-06, 0.7071, 0.7071, -2.273e-06, 0.7071, 0.7071, 0.0, 0.7071, 0.7071, 0.0, 0.7071, 0.7071, 0.0, 0.7071, 0.866, 0.5, 0.0, 0.866, 0.5, 0.0, 0.866, 0.5, 0.0, 0.866, 0.5, 0.0, 0.866, 0.5, 0.0, 0.866, 0.5, 0.0, -5.594e-07, -1.0, 0.0, -5.594e-07, -1.0, 0.0, -5.594e-07, -1.0, 0.0, -5.594e-07, -1.0, 0.0, -5.594e-07, -1.0, 0.0, -5.594e-07, -1.0, 0.0, -0.866, 0.5, 0.0, -0.866, 0.5, 0.0, -0.866, 0.5, 0.0, -0.866, 0.5, 0.0, -0.866, 0.5, 0.0, -0.866, 0.5, 0.0, -4.547e-06, 0.0, -1.0, -4.547e-06, 0.0, -1.0, -4.547e-06, 0.0, -1.0, 6.892e-07, 0.0, -1.0, 6.892e-07, 0.0, -1.0, 6.892e-07, 0.0, -1.0, 0.0, 0.0, -1.0, 0.0, 0.0, -1.0, 0.0, 0.0, -1.0, -4.547e-06, 0.0, 1.0, -4.547e-06, 0.0, 1.0, -4.547e-06, 0.0, 1.0, 6.892e-07, 0.0, 1.0, 6.892e-07, 0.0, 1.0, 6.892e-07, 0.0, 1.0, 0.0, 0.0, 1.0, 0.0, 0.0, 1.0, 0.0, 0.0, 1.0, 0.866, -0.5, 0.0, 0.866, -0.5, 0.0, 0.866, -0.5, 0.0, 0.866, -0.5, 0.0, 0.866, -0.5, 0.0, 0.866, -0.5, 0.0, -1.119e-06, 1.0, 0.0, -1.119e-06, 1.0, 0.0, -1.119e-06, 1.0, 0.0, -1.119e-06, 1.0, 0.0, -1.119e-06, 1.0, 0.0, -1.119e-06, 1.0, 0.0, -0.866, -0.5, 0.0, -0.866, -0.5, 0.0, -0.866, -0.5, 0.0, -0.866, -0.5, 0.0, -0.866, -0.5, 0.0, -0.866, -0.5, 0.0, -4.547e-06, 0.0, 1.0, -4.547e-06, 0.0, 1.0, -4.547e-06, 0.0, 1.0, 2.417e-07, 0.0, 1.0, 2.417e-07, 0.0, 1.0, 2.417e-07, 0.0, 1.0, 0.0, 0.0, 1.0, 0.0, 0.0, 1.0, 0.0, 0.0, 1.0, -4.547e-06, 0.0, -1.0, -4.547e-06, 0.0, -1.0, -4.547e-06, 0.0, -1.0, 2.417e-07, 0.0, -1.0, 2.417e-07, 0.0, -1.0, 2.417e-07, 0.0, -1.0, 0.0, 0.0, -1.0, 0.0, 0.0, -1.0, 0.0, 0.0, -1.0, 0.866, 0.3536, -0.3536, 0.866, 0.3536, -0.3536, 0.866, 0.3536, -0.3536, 0.866, 0.3536, -0.3536, 0.866, 0.3536, -0.3536, 0.866, 0.3536, -0.3536, 4.18e-07, -0.7071, 0.7071, 4.18e-07, -0.7071, 0.7071, 4.18e-07, -0.7071, 0.7071, 3.858e-07, -0.7071, 0.7071, 3.858e-07, -0.7071, 0.7071, 3.858e-07, -0.7071, 0.7071, -0.866, 0.3536, -0.3536, -0.866, 0.3536, -0.3536, -0.866, 0.3536, -0.3536, -0.866, 0.3536, -0.3536, -0.866, 0.3536, -0.3536, -0.866, 0.3536, -0.3536, -2.273e-06, -0.7071, -0.7071, -2.273e-06, -0.7071, -0.7071, -2.273e-06, -0.7071, -0.7071, 1.019e-07, -0.7071, -0.7071, 1.019e-07, -0.7071, -0.7071, 1.019e-07, -0.7071, -0.7071, 2.273e-06, -0.7071, -0.7071, 2.273e-06, -0.7071, -0.7071, 2.273e-06, -0.7071, -0.7071, 2.273e-06, 0.7071, 0.7071, 2.273e-06, 0.7071, 0.7071, 2.273e-06, 0.7071, 0.7071, -3.436e-07, 0.7071, 0.7071, -3.436e-07, 0.7071, 0.7071, -3.436e-07, 0.7071, 0.7071, -2.273e-06, 0.7071, 0.7071, -2.273e-06, 0.7071, 0.7071, -2.273e-06, 0.7071, 0.7071, 0.866, 0.0, -0.5, 0.866, 0.0, -0.5, 0.866, 0.0, -0.5, 0.866, 0.0, -0.5, 0.866, 0.0, -0.5, 0.866, 0.0, -0.5, -1.455e-06, 0.0, 1.0, -1.455e-06, 0.0, 1.0, -1.455e-06, 0.0, 1.0, -1.455e-06, 0.0, 1.0, -1.455e-06, 0.0, 1.0, -1.455e-06, 0.0, 1.0, -0.866, 0.0, -0.5, -0.866, 0.0, -0.5, -0.866, 0.0, -0.5, -0.866, 0.0, -0.5, -0.866, 0.0, -0.5, -0.866, 0.0, -0.5, 0.0, -1.0, 0.0, 0.0, -1.0, 0.0, 0.0, -1.0, 0.0, 0.0, -1.0, 0.0, 0.0, -1.0, 0.0, 0.0, -1.0, 0.0, 0.0, -1.0, 0.0, 0.0, -1.0, 0.0, 0.0, -1.0, 0.0, 0.0, 1.0, 0.0, 0.0, 1.0, 0.0, 0.0, 1.0, 0.0, 0.0, 1.0, 0.0, 0.0, 1.0, 0.0, 0.0, 1.0, 0.0, 0.0, 1.0, 0.0, 0.0, 1.0, 0.0, 0.0, 1.0, 0.0, 0.866, 0.3536, 0.3536, 0.866, 0.3536, 0.3536, 0.866, 0.3536, 0.3536, 0.866, 0.3536, 0.3536, 0.866, 0.3536, 0.3536, 0.866, 0.3536, 0.3536, -3.858e-07, -0.7071, -0.7071, -3.858e-07, -0.7071, -0.7071, -3.858e-07, -0.7071, -0.7071, -4.18e-07, -0.7071, -0.7071, -4.18e-07, -0.7071, -0.7071, -4.18e-07, -0.7071, -0.7071, -0.866, 0.3536, 0.3536, -0.866, 0.3536, 0.3536, -0.866, 0.3536, 0.3536, -0.866, 0.3536, 0.3536, -0.866, 0.3536, 0.3536, -0.866, 0.3536, 0.3536, 0.0, 0.7071, -0.7071, 0.0, 0.7071, -0.7071, 0.0, 0.7071, -0.7071, 3.436e-07, 0.7071, -0.7071, 3.436e-07, 0.7071, -0.7071, 3.436e-07, 0.7071, -0.7071, 2.273e-06, 0.7071, -0.7071, 2.273e-06, 0.7071, -0.7071, 2.273e-06, 0.7071, -0.7071, 2.273e-06, -0.7071, 0.7071, 2.273e-06, -0.7071, 0.7071, 2.273e-06, -0.7071, 0.7071, -1.019e-07, -0.7071, 0.7071, -1.019e-07, -0.7071, 0.7071, -1.019e-07, -0.7071, 0.7071, -4.547e-06, -0.7071, 0.7071, -4.547e-06, -0.7071, 0.7071, -4.547e-06, -0.7071, 0.7071, 0.7071, 0.0, 0.7071, 0.7071, 0.0, 0.7071, 0.7071, 0.0, 0.7071, 0.7071, 0.0, 0.7071, 0.7071, 0.0, 0.7071, 0.7071, 0.0, 0.7071, 0.0, -0.7071, -0.7071, 0.0, -0.7071, -0.7071, 0.0, -0.7071, -0.7071, 0.0, -0.7071, -0.7071, 0.0, -0.7071, -0.7071, 0.0, -0.7071, -0.7071, -0.7071, 0.7071, 0.0, -0.7071, 0.7071, 0.0, -0.7071, 0.7071, 0.0, -0.7071, 0.7071, 0.0, -0.7071, 0.7071, 0.0, -0.7071, 0.7071, 0.0, 0.5773, 0.5774, -0.5774, 0.5773, 0.5774, -0.5774, 0.5773, 0.5774, -0.5774, 0.5774, 0.5774, -0.5773, 0.5774, 0.5774, -0.5773, 0.5774, 0.5774, -0.5773, 0.5774, 0.5773, -0.5774, 0.5774, 0.5773, -0.5774, 0.5774, 0.5773, -0.5774, -0.5773, -0.5774, 0.5774, -0.5773, -0.5774, 0.5774, -0.5773, -0.5774, 0.5774, -0.5774, -0.5774, 0.5773, -0.5774, -0.5774, 0.5773, -0.5774, -0.5774, 0.5773, -0.5774, -0.5773, 0.5774, -0.5774, -0.5773, 0.5774, -0.5774, -0.5773, 0.5774, 0.6124, 0.5, 0.6124, 0.6124, 0.5, 0.6124, 0.6124, 0.5, 0.6124, 0.6124, 0.5, 0.6124, 0.6124, 0.5, 0.6124, 0.6124, 0.5, 0.6124, 3.956e-07, -1.0, 0.0, 3.956e-07, -1.0, 0.0, 3.956e-07, -1.0, 0.0, 3.956e-07, -1.0, 1.029e-06, 3.956e-07, -1.0, 1.029e-06, 3.956e-07, -1.0, 1.029e-06, -0.6124, 0.5, -0.6124, -0.6124, 0.5, -0.6124, -0.6124, 0.5, -0.6124, -0.6124, 0.5, -0.6124, -0.6124, 0.5, -0.6124, -0.6124, 0.5, -0.6124, 0.7071, 0.0, -0.7071, 0.7071, 0.0, -0.7071, 0.7071, 0.0, -0.7071, 0.7071, 0.0, -0.7071, 0.7071, 0.0, -0.7071, 0.7071, 0.0, -0.7071, 0.7071, 0.0, -0.7071, 0.7071, 0.0, -0.7071, 0.7071, 0.0, -0.7071, -0.7071, 0.0, 0.7071, -0.7071, 0.0, 0.7071, -0.7071, 0.0, 0.7071, -0.7071, -2.273e-06, 0.7071, -0.7071, -2.273e-06, 0.7071, -0.7071, -2.273e-06, 0.7071, -0.7071, 0.0, 0.7071, -0.7071, 0.0, 0.7071, -0.7071, 0.0, 0.7071])] * 3)])
me_mesh_027 = bpy.data.meshes.new('Mesh.027')
me_mesh_027.from_pydata([(-49.21, -49.21, -49.21), (-49.21, 49.21, -49.21), (49.21, -49.21, -49.21), (-49.21, 49.21, 49.21), (49.21, -49.21, 49.21), (49.21, 49.21, -49.21), (-49.21, -49.21, 49.21)], [], [(5, 2, 0), (0, 1, 5), (4, 6, 0), (0, 2, 4), (3, 1, 0), (0, 6, 3), (5, 4, 2), (5, 6, 4), (5, 3, 6), (3, 5, 1)])
_uv = me_mesh_027.uv_layers.new(name='UVChannel_1')
_uv.uv.foreach_set('vector', [-5.96e-08, 1.0, 1.788e-07, -5.96e-08, 1.0, 1.788e-07, 1.0, 1.788e-07, 1.0, 1.0, -5.96e-08, 1.0, 1.0, 1.0, -5.96e-08, 1.0, -5.96e-08, 5.96e-08, -5.96e-08, 5.96e-08, 1.0, 5.96e-08, 1.0, 1.0, -5.96e-08, 1.0, -5.96e-08, 5.96e-08, 1.0, 5.96e-08, 1.0, 5.96e-08, 1.0, 1.0, -5.96e-08, 1.0, 1.0, 5.96e-08, -5.96e-08, 1.0, -5.96e-08, 5.96e-08, -5.96e-08, 5.96e-08, 1.0, 1.0, 1.788e-07, 1.0, 1.0, 5.96e-08, 1.0, 1.0, 1.788e-07, 1.0, 1.0, 1.0, -5.96e-08, 5.96e-08, 1.0, 5.96e-08])
me_mesh_027.materials.append(mat_construction)
me_mesh_027.use_remesh_fix_poles = True
me_mesh_027.use_remesh_preserve_attributes = False
me_mesh_027.use_mirror_vertex_groups = False
me_mesh_027.update()
me_mesh_027.normals_split_custom_set([tuple(v) for v in zip(*[iter([0.0, 0.0, -1.0, 0.0, 0.0, -1.0, 0.0, 0.0, -1.0, 0.0, 0.0, -1.0, 0.0, 0.0, -1.0, 0.0, 0.0, -1.0, 0.0, -1.0, 0.0, 0.0, -1.0, 0.0, 0.0, -1.0, 0.0, 0.0, -1.0, 0.0, 0.0, -1.0, 0.0, 0.0, -1.0, 0.0, -1.0, 0.0, 0.0, -1.0, 0.0, 0.0, -1.0, 0.0, 0.0, -1.0, 0.0, 0.0, -1.0, 0.0, 0.0, -1.0, 0.0, 0.0, 1.0, 0.0, 0.0, 1.0, 0.0, 0.0, 1.0, 0.0, 0.0, 0.0, 0.7071, 0.7071, 0.0, 0.7071, 0.7071, 0.0, 0.7071, 0.7071, 0.7071, 0.0, 0.7071, 0.7071, 0.0, 0.7071, 0.7071, 0.0, 0.7071, 0.0, 1.0, 0.0, 0.0, 1.0, 0.0, 0.0, 1.0, 0.0])] * 3)])
me_mesh_028 = bpy.data.meshes.new('Mesh.028')
me_mesh_028.from_pydata([(49.21, 49.21, -45.28), (52.62, 49.21, -51.18), (45.8, 49.21, -51.18), (49.21, -49.21, -45.28), (52.62, -49.21, -51.18), (45.8, -49.21, -51.18), (49.21, 49.21, -49.21), (49.21, -49.21, -49.21), (49.21, -49.21, -53.15), (49.21, -45.8, -47.24), (49.21, -52.62, -47.24), (-49.21, -49.21, -53.15), (-49.21, -45.8, -47.24), (-49.21, -52.62, -47.24), (49.21, -49.21, -49.21), (-49.21, -49.21, -49.21), (-49.21, -49.21, -53.15), (-46.8, -51.62, -47.24), (-51.62, -46.8, -47.24), (49.21, 49.21, -53.15), (51.62, 46.8, -47.24), (46.8, 51.62, -47.24), (-49.21, -49.21, -49.21), (49.21, 49.21, -49.21), (-49.21, -49.21, -53.15), (-45.8, -49.21, -47.24), (-52.62, -49.21, -47.24), (-49.21, 49.21, -53.15), (-45.8, 49.21, -47.24), (-52.62, 49.21, -47.24), (-49.21, -49.21, -49.21), (-49.21, 49.21, -49.21), (-49.21, 49.21, -45.28), (-49.21, 52.62, -51.18), (-49.21, 45.8, -51.18), (49.21, 49.21, -45.28), (49.21, 52.62, -51.18), (49.21, 45.8, -51.18), (-49.21, 49.21, -49.21), (49.21, 49.21, -49.21), (49.21, -49.21, 45.28), (49.21, -45.8, 51.18), (49.21, -52.62, 51.18), (-49.21, -49.21, 45.28), (-49.21, -45.8, 51.18), (-49.21, -52.62, 51.18), (49.21, -49.21, 49.21), (-49.21, -49.21, 49.21), (-49.21, -53.15, 49.21), (-45.8, -47.24, 49.21), (-52.62, -47.24, 49.21), (-49.21, -53.15, -49.21), (-45.8, -47.24, -49.21), (-52.62, -47.24, -49.21), (-49.21, -49.21, 49.21), (-49.21, -49.21, -49.21), (-49.21, -45.28, -49.21), (-46.8, -51.18, -51.62), (-51.62, -51.18, -46.8), (49.21, -45.28, 49.21), (51.62, -51.18, 46.8), (46.8, -51.18, 51.62), (-49.21, -49.21, -49.21), (49.21, -49.21, 49.21), (49.21, -45.28, -49.21), (52.62, -51.18, -49.21), (45.8, -51.18, -49.21), (49.21, -45.28, 49.21), (52.62, -51.18, 49.21), (45.8, -51.18, 49.21), (49.21, -49.21, -49.21), (49.21, -49.21, 49.21), (-49.21, 45.28, 49.21), (-45.8, 51.18, 49.21), (-52.62, 51.18, 49.21), (-49.21, 45.28, -49.21), (-45.8, 51.18, -49.21), (-52.62, 51.18, -49.21), (-49.21, 49.21, 49.21), (-49.21, 49.21, -49.21), (-49.21, -46.43, -52.0), (-45.8, -50.6, -47.82), (-52.62, -50.6, -47.82), (-49.21, 52.0, 46.43), (-45.8, 47.82, 50.6), (-52.62, 47.82, 50.6), (-49.21, -49.21, -49.21), (-49.21, 49.21, 49.21), (-49.21, -49.21, 45.28), (-45.8, -49.21, 51.18), (-52.62, -49.21, 51.18), (-49.21, 49.21, 45.28), (-45.8, 49.21, 51.18), (-52.62, 49.21, 51.18), (-49.21, -49.21, 49.21), (-49.21, 49.21, 49.21), (49.21, 52.0, -46.43), (52.62, 47.82, -50.6), (45.8, 47.82, -50.6), (49.21, -46.43, 52.0), (52.62, -50.6, 47.82), (45.8, -50.6, 47.82), (49.21, 49.21, -49.21), (49.21, -49.21, 49.21), (49.21, 52.0, -46.43), (52.0, 46.43, -49.21), (46.43, 49.21, -52.0), (-49.21, -46.43, 52.0), (-46.43, -52.0, 49.21), (-52.0, -49.21, 46.43), (49.21, 49.21, -49.21), (-49.21, -49.21, 49.21), (49.21, 53.15, -49.21), (51.62, 47.24, -46.8), (46.8, 47.24, -51.62), (-49.21, 53.15, 49.21), (-46.8, 47.24, 51.62), (-51.62, 47.24, 46.8), (49.21, 49.21, -49.21), (-49.21, 49.21, 49.21)], [], [(4, 0, 3), (0, 4, 1), (5, 1, 4), (1, 5, 2), (3, 2, 5), (2, 3, 0), (6, 0, 1), (6, 1, 2), (6, 2, 0), (7, 4, 3), (7, 5, 4), (7, 3, 5), (12, 8, 11), (8, 12, 9), (13, 9, 12), (9, 13, 10), (11, 10, 13), (10, 11, 8), (14, 8, 9), (14, 9, 10), (14, 10, 8), (15, 12, 11), (15, 13, 12), (15, 11, 13), (20, 16, 19), (16, 20, 17), (21, 17, 20), (17, 21, 18), (19, 18, 21), (18, 19, 16), (22, 16, 17), (22, 17, 18), (22, 18, 16), (23, 20, 19), (23, 21, 20), (23, 19, 21), (28, 24, 27), (24, 28, 25), (29, 25, 28), (25, 29, 26), (27, 26, 29), (26, 27, 24), (30, 24, 25), (30, 25, 26), (30, 26, 24), (31, 28, 27), (31, 29, 28), (31, 27, 29), (36, 32, 35), (32, 36, 33), (37, 33, 36), (33, 37, 34), (35, 34, 37), (34, 35, 32), (38, 32, 33), (38, 33, 34), (38, 34, 32), (39, 36, 35), (39, 37, 36), (39, 35, 37), (44, 40, 43), (40, 44, 41), (45, 41, 44), (41, 45, 42), (43, 42, 45), (42, 43, 40), (46, 40, 41), (46, 41, 42), (46, 42, 40), (47, 44, 43), (47, 45, 44), (47, 43, 45), (52, 48, 51), (48, 52, 49), (53, 49, 52), (49, 53, 50), (51, 50, 53), (50, 51, 48), (54, 48, 49), (54, 49, 50), (54, 50, 48), (55, 52, 51), (55, 53, 52), (55, 51, 53), (60, 56, 59), (56, 60, 57), (61, 57, 60), (57, 61, 58), (59, 58, 61), (58, 59, 56), (62, 56, 57), (62, 57, 58), (62, 58, 56), (63, 60, 59), (63, 61, 60), (63, 59, 61), (68, 64, 67), (64, 68, 65), (69, 65, 68), (65, 69, 66), (67, 66, 69), (66, 67, 64), (70, 64, 65), (70, 65, 66), (70, 66, 64), (71, 68, 67), (71, 69, 68), (71, 67, 69), (76, 72, 75), (72, 76, 73), (77, 73, 76), (73, 77, 74), (75, 74, 77), (74, 75, 72), (78, 72, 73), (78, 73, 74), (78, 74, 72), (79, 76, 75), (79, 77, 76), (79, 75, 77), (84, 80, 83), (80, 84, 81), (85, 81, 84), (81, 85, 82), (83, 82, 85), (82, 83, 80), (86, 80, 81), (86, 81, 82), (86, 82, 80), (87, 84, 83), (87, 85, 84), (87, 83, 85), (92, 88, 91), (88, 92, 89), (93, 89, 92), (89, 93, 90), (91, 90, 93), (90, 91, 88), (94, 88, 89), (94, 89, 90), (94, 90, 88), (95, 92, 91), (95, 93, 92), (95, 91, 93), (100, 96, 99), (96, 100, 97), (101, 97, 100), (97, 101, 98), (99, 98, 101), (98, 99, 96), (102, 96, 97), (102, 97, 98), (102, 98, 96), (103, 100, 99), (103, 101, 100), (103, 99, 101), (108, 104, 107), (104, 108, 105), (109, 105, 108), (105, 109, 106), (107, 106, 109), (106, 107, 104), (110, 104, 105), (110, 105, 106), (110, 106, 104), (111, 108, 107), (111, 109, 108), (111, 107, 109), (116, 112, 115), (112, 116, 113), (117, 113, 116), (113, 117, 114), (115, 114, 117), (114, 115, 112), (118, 112, 113), (118, 113, 114), (118, 114, 112), (119, 116, 115), (119, 117, 116), (119, 115, 117)])
_uv = me_mesh_028.uv_layers.new(name='UVChannel_1')
_uv.uv.foreach_set('vector', [-4.421, -4.618, 5.421, -4.028, -4.421, -4.028, 5.421, -4.028, -4.421, -4.618, 5.421, -4.618, -4.08, -4.421, -4.762, 5.421, -4.762, -4.421, -4.762, 5.421, -4.08, -4.421, -4.08, 5.421, 5.421, -4.028, -4.421, -4.618, 5.421, -4.618, -4.421, -4.618, 5.421, -4.028, -4.421, -4.028, -4.421, -4.421, -4.421, -4.028, -4.762, -4.618, -4.421, -4.421, -4.762, -4.618, -4.08, -4.618, -4.421, -4.421, -4.08, -4.618, -4.421, -4.028, 5.421, -4.421, 5.762, -4.618, 5.421, -4.028, 5.421, -4.421, 5.08, -4.618, 5.762, -4.618, 5.421, -4.421, 5.421, -4.028, 5.08, -4.618, 5.421, -4.224, -4.421, -4.815, 5.421, -4.815, -4.421, -4.815, 5.421, -4.224, -4.421, -4.224, -4.421, -4.762, 5.421, -4.08, -4.421, -4.08, 5.421, -4.08, -4.421, -4.762, 5.421, -4.762, -4.421, -4.815, 5.421, -4.224, -4.421, -4.224, 5.421, -4.224, -4.421, -4.815, 5.421, -4.815, -4.421, -4.421, -4.421, -4.815, -4.08, -4.224, -4.421, -4.421, -4.08, -4.224, -4.762, -4.224, -4.421, -4.421, -4.762, -4.224, -4.421, -4.815, 5.421, -4.421, 5.08, -4.224, 5.421, -4.815, 5.421, -4.421, 5.762, -4.224, 5.08, -4.224, 5.421, -4.421, 5.421, -4.815, 5.762, -4.224, 5.662, -4.224, -4.421, -4.815, 5.421, -4.815, -4.421, -4.815, 5.662, -4.224, -4.18, -4.224, 5.18, 5.662, -4.18, -4.662, 5.662, 5.18, -4.18, -4.662, 5.18, 5.662, -4.662, -4.18, -4.421, -4.815, 5.662, -4.224, -4.18, -4.224, 5.662, -4.224, -4.421, -4.815, 5.421, -4.815, 5.421, -4.421, 5.421, -4.815, 5.662, -4.224, -4.421, -4.421, -4.18, -4.224, -4.662, -4.224, -4.421, -4.421, -4.662, -4.224, -4.421, -4.815, 5.421, -4.421, 5.18, -4.224, 5.421, -4.815, -4.421, -4.421, -4.18, -4.224, -4.662, -4.224, -4.421, -4.421, -4.421, -4.815, -4.18, -4.224, 5.421, -4.224, -4.421, -4.815, 5.421, -4.815, -4.421, -4.815, 5.421, -4.224, -4.421, -4.224, -4.762, 5.421, -4.08, -4.421, -4.08, 5.421, -4.08, -4.421, -4.762, 5.421, -4.762, -4.421, -4.421, -4.815, 5.421, -4.224, -4.421, -4.224, 5.421, -4.224, -4.421, -4.815, 5.421, -4.815, -4.421, -4.421, -4.421, -4.815, -4.08, -4.224, -4.421, -4.421, -4.08, -4.224, -4.762, -4.224, -4.421, -4.421, -4.762, -4.224, -4.421, -4.815, 5.421, -4.421, 5.08, -4.224, 5.421, -4.815, 5.421, -4.421, 5.762, -4.224, 5.08, -4.224, 5.421, -4.421, 5.421, -4.815, 5.762, -4.224, -4.421, -4.618, 5.421, -4.028, -4.421, -4.028, 5.421, -4.028, -4.421, -4.618, 5.421, -4.618, -4.421, 5.08, 5.421, 5.762, -4.421, 5.762, 5.421, 5.762, -4.421, 5.08, 5.421, 5.08, 5.421, -4.028, -4.421, -4.618, 5.421, -4.618, -4.421, -4.618, 5.421, -4.028, -4.421, -4.028, -4.421, -4.421, -4.421, -4.028, -4.762, -4.618, -4.421, -4.421, -4.762, -4.618, -4.08, -4.618, -4.421, -4.421, -4.08, -4.618, -4.421, -4.028, 5.421, -4.421, 5.762, -4.618, 5.421, -4.028, 5.421, -4.421, 5.08, -4.618, 5.762, -4.618, 5.421, -4.421, 5.421, -4.028, 5.08, -4.618, 5.421, 5.618, -4.421, 5.028, 5.421, 5.028, -4.421, 5.028, 5.421, 5.618, -4.421, 5.618, -4.421, -4.762, 5.421, -4.08, -4.421, -4.08, 5.421, -4.08, -4.421, -4.762, 5.421, -4.762, -4.421, 5.028, 5.421, 5.618, -4.421, 5.618, 5.421, 5.618, -4.421, 5.028, 5.421, 5.028, -4.421, 5.421, -4.421, 5.028, -4.08, 5.618, -4.421, 5.421, -4.08, 5.618, -4.762, 5.618, -4.421, 5.421, -4.762, 5.618, -4.421, 5.028, 5.421, 5.421, 5.08, 5.618, 5.421, 5.028, 5.421, 5.421, 5.762, 5.618, 5.08, 5.618, 5.421, 5.421, 5.421, 5.028, 5.762, 5.618, -4.224, -4.421, -4.815, 5.421, -4.815, -4.421, -4.815, 5.421, -4.224, -4.421, -4.224, 5.421, 5.762, -4.421, 5.08, 5.421, 5.08, -4.421, 5.08, 5.421, 5.762, -4.421, 5.762, 5.421, 5.815, -4.421, 5.224, 5.421, 5.224, -4.421, 5.224, 5.421, 5.815, -4.421, 5.815, 5.421, -4.421, -4.421, -4.421, -4.815, -4.08, -4.224, -4.421, -4.421, -4.08, -4.224, -4.762, -4.224, -4.421, -4.421, -4.762, -4.224, -4.421, -4.815, 5.421, -4.421, 5.08, -4.224, 5.421, -4.815, 5.421, -4.421, 5.762, -4.224, 5.08, -4.224, 5.421, -4.421, 5.421, -4.815, 5.762, -4.224, -4.618, 5.18, -4.028, -4.421, -4.028, 5.421, -4.028, -4.421, -4.618, 5.18, -4.618, -4.662, 5.18, 5.662, -4.18, -4.662, 5.662, 5.18, -4.18, -4.662, 5.18, 5.662, -4.662, -4.18, 5.421, -4.028, -4.662, -4.618, 5.18, -4.618, -4.662, -4.618, 5.421, -4.028, -4.421, -4.028, 5.421, -4.421, 5.028, -4.421, 5.618, -4.662, 5.421, -4.421, 5.18, -4.618, 5.662, -4.618, 5.421, -4.421, 5.662, -4.618, 5.421, -4.028, -4.421, 5.421, -4.618, 5.18, -4.028, 5.421, 5.421, -4.421, 5.18, -4.618, 5.662, -4.618, 5.421, -4.421, 5.421, -4.028, 5.18, -4.618, -4.618, 5.421, -4.028, -4.421, -4.028, 5.421, -4.028, -4.421, -4.618, 5.421, -4.618, -4.421, 5.08, 5.421, 5.762, -4.421, 5.762, 5.421, 5.762, -4.421, 5.08, 5.421, 5.08, -4.421, 5.028, 5.421, 5.618, -4.421, 5.618, 5.421, 5.618, -4.421, 5.028, 5.421, 5.028, -4.421, -4.421, -4.421, -4.421, -4.028, -4.762, -4.618, -4.421, -4.421, -4.762, -4.618, -4.08, -4.618, -4.421, -4.421, -4.08, -4.618, -4.421, -4.028, 5.421, -4.421, 5.762, -4.618, 5.421, -4.028, 5.421, -4.421, 5.08, -4.618, 5.762, -4.618, 5.421, -4.421, 5.421, -4.028, 5.08, -4.618, 5.618, -4.421, 5.028, 5.421, 5.028, -4.421, 5.028, 5.421, 5.618, -4.421, 5.618, 5.421, 5.762, -4.421, 5.08, 5.421, 5.08, -4.421, 5.08, 5.421, 5.762, -4.421, 5.762, 5.421, -4.028, -4.421, -4.618, 5.421, -4.618, -4.421, -4.618, 5.421, -4.028, -4.421, -4.028, 5.421, -4.421, 5.421, -4.421, 5.028, -4.08, 5.618, -4.421, 5.421, -4.08, 5.618, -4.762, 5.618, -4.421, 5.421, -4.762, 5.618, -4.421, 5.028, 5.421, 5.421, 5.08, 5.618, 5.421, 5.028, 5.421, 5.421, 5.762, 5.618, 5.08, 5.618, 5.421, 5.421, 5.421, 5.028, 5.762, 5.618, 5.282, 5.56, -4.143, -4.7, 5.7, 5.143, -4.143, -4.7, 5.282, 5.56, -4.56, -4.282, -4.762, 5.56, -4.08, -4.282, -4.08, 5.56, -4.08, -4.282, -4.762, 5.56, -4.762, -4.282, -4.7, 5.143, 5.56, -4.282, -4.282, 5.56, 5.56, -4.282, -4.7, 5.143, 5.143, -4.7, -4.421, -4.421, -4.421, -4.7, -4.08, -4.282, 5.421, -4.421, 5.08, -4.56, 5.762, -4.56, -4.421, -4.421, -4.762, -4.282, -4.421, -4.7, 5.421, 5.421, 5.08, 5.56, 5.421, 5.143, -4.421, 5.421, -4.762, 5.282, -4.08, 5.282, 5.421, 5.421, 5.421, 5.143, 5.762, 5.56, 5.421, 5.618, -4.421, 5.028, 5.421, 5.028, -4.421, 5.028, 5.421, 5.618, -4.421, 5.618, -4.762, 5.421, -4.08, -4.421, -4.08, 5.421, -4.08, -4.421, -4.762, 5.421, -4.762, -4.421, -4.421, 5.028, 5.421, 5.618, -4.421, 5.618, 5.421, 5.618, -4.421, 5.028, 5.421, 5.028, -4.421, 5.421, -4.421, 5.028, -4.08, 5.618, -4.421, 5.421, -4.08, 5.618, -4.762, 5.618, -4.421, 5.421, -4.762, 5.618, -4.421, 5.028, 5.421, 5.421, 5.08, 5.618, 5.421, 5.028, 5.421, 5.421, 5.762, 5.618, 5.08, 5.618, 5.421, 5.421, 5.421, 5.028, 5.762, 5.618, -4.56, 5.282, 5.7, -4.143, -4.143, 5.7, 5.7, -4.143, -4.56, 5.282, 5.282, -4.56, 5.08, 5.282, 5.762, -4.56, 5.762, 5.282, 5.762, -4.56, 5.08, 5.282, 5.08, -4.56, 5.143, 5.7, -4.282, -4.56, 5.56, 5.282, -4.282, -4.56, 5.143, 5.7, -4.7, -4.143, -4.421, -4.421, -4.421, -4.143, -4.762, -4.56, -4.421, -4.421, -4.762, -4.56, -4.08, -4.56, -4.421, 5.421, -4.08, 5.282, -4.421, 5.7, 5.421, 5.421, 5.762, 5.282, 5.421, 5.7, 5.421, 5.421, 5.08, 5.282, 5.762, 5.282, 5.421, 5.421, 5.421, 5.7, 5.08, 5.282, -4.7, 5.421, 5.7, -4.143, -4.143, 5.7, 5.7, -4.143, -4.7, 5.421, 5.143, -4.421, -4.7, 5.143, 5.7, -4.421, -4.143, 5.421, 5.7, -4.421, -4.7, 5.143, 5.143, -4.7, 5.421, 5.7, -4.143, -4.7, 5.7, 5.143, -4.143, -4.7, 5.421, 5.7, -4.421, -4.143, 5.421, -4.421, 5.7, -4.143, 5.143, -4.421, 5.421, -4.421, 5.143, -4.421, 5.421, -4.7, 5.421, -4.421, 5.421, -4.7, 5.7, -4.143, 5.421, 5.421, 5.7, 5.421, 5.143, 5.7, 5.421, 5.421, 5.421, 5.143, 5.7, 5.421, 5.421, 5.421, 5.143, 5.7, 5.421, 5.143, 5.224, 5.662, 5.815, -4.421, 5.815, 5.421, 5.815, -4.421, 5.224, 5.662, 5.224, -4.18, -4.662, 5.18, 5.662, -4.18, -4.18, 5.662, 5.662, -4.18, -4.662, 5.18, 5.18, -4.662, 5.421, 5.815, -4.18, 5.224, 5.662, 5.224, -4.18, 5.224, 5.421, 5.815, -4.421, 5.815, -4.421, 5.421, -4.421, 5.815, -4.662, 5.224, 5.421, -4.421, 5.224, -4.18, 5.224, -4.662, 5.421, -4.421, 5.224, -4.662, 5.815, -4.421, -4.421, 5.421, -4.18, 5.224, -4.421, 5.815, -4.421, 5.421, -4.224, 5.18, -4.224, 5.662, -4.421, 5.421, -4.815, 5.421, -4.224, 5.18])
me_mesh_028.materials.append(mat_construction)
me_mesh_028.use_remesh_fix_poles = True
me_mesh_028.use_remesh_preserve_attributes = False
me_mesh_028.use_mirror_vertex_groups = False
me_mesh_028.update()
me_mesh_028.normals_split_custom_set([tuple(v) for v in zip(*[iter([0.866, 0.0, 0.5, 0.866, 0.0, 0.5, 0.866, 0.0, 0.5, 0.866, 0.0, 0.5, 0.866, 0.0, 0.5, 0.866, 0.0, 0.5, 0.0, 0.0, -1.0, 0.0, 0.0, -1.0, 0.0, 0.0, -1.0, -1.455e-06, 0.0, -1.0, -1.455e-06, 0.0, -1.0, -1.455e-06, 0.0, -1.0, -0.866, 0.0, 0.5, -0.866, 0.0, 0.5, -0.866, 0.0, 0.5, -0.866, 0.0, 0.5, -0.866, 0.0, 0.5, -0.866, 0.0, 0.5, 0.0, 1.0, 0.0, 0.0, 1.0, 0.0, 0.0, 1.0, 0.0, 0.0, 1.0, 0.0, 0.0, 1.0, 0.0, 0.0, 1.0, 0.0, 0.0, 1.0, 0.0, 0.0, 1.0, 0.0, 0.0, 1.0, 0.0, 0.0, -1.0, 0.0, 0.0, -1.0, 0.0, 0.0, -1.0, 0.0, 0.0, -1.0, 0.0, 0.0, -1.0, 0.0, 0.0, -1.0, 0.0, 0.0, -1.0, 0.0, 0.0, -1.0, 0.0, 0.0, -1.0, 0.0, 0.0, 0.866, -0.5, 0.0, 0.866, -0.5, 0.0, 0.866, -0.5, 0.0, 0.866, -0.5, 0.0, 0.866, -0.5, 0.0, 0.866, -0.5, 0.0, 0.0, 1.0, 0.0, 0.0, 1.0, 0.0, 0.0, 1.0, 0.0, 0.0, 1.0, 0.0, 0.0, 1.0, 0.0, 0.0, 1.0, 0.0, -0.866, -0.5, 0.0, -0.866, -0.5, 0.0, -0.866, -0.5, 0.0, -0.866, -0.5, 0.0, -0.866, -0.5, 0.0, -0.866, -0.5, 1.0, -4.547e-06, 0.0, 1.0, -4.547e-06, 0.0, 1.0, -4.547e-06, 0.0, 1.0, 0.0, 0.0, 1.0, 0.0, 0.0, 1.0, 0.0, 0.0, 1.0, 4.547e-06, 0.0, 1.0, 4.547e-06, 0.0, 1.0, 4.547e-06, 0.0, -1.0, -4.547e-06, 0.0, -1.0, -4.547e-06, 0.0, -1.0, -4.547e-06, 0.0, -1.0, 0.0, 0.0, -1.0, 0.0, 0.0, -1.0, 0.0, 0.0, -1.0, 4.547e-06, 0.0, -1.0, 4.547e-06, 0.0, -1.0, 4.547e-06, 0.0, 0.6124, -0.6124, -0.5, 0.6124, -0.6124, -0.5, 0.6124, -0.6124, -0.5, 0.6124, -0.6124, -0.5, 0.6124, -0.6124, -0.5, 0.6124, -0.6124, -0.5, 0.0, 0.0, 1.0, 0.0, 0.0, 1.0, 0.0, 0.0, 1.0, 0.0, 0.0, 1.0, 0.0, 0.0, 1.0, 0.0, 0.0, 1.0, -0.6124, 0.6124, -0.5, -0.6124, 0.6124, -0.5, -0.6124, 0.6124, -0.5, -0.6124, 0.6124, -0.5, -0.6124, 0.6124, -0.5, -0.6124, 0.6124, -0.5, -0.7071, -0.7071, 0.0, -0.7071, -0.7071, 0.0, -0.7071, -0.7071, 0.0, -0.7071, -0.7071, -4.547e-06, -0.7071, -0.7071, -4.547e-06, -0.7071, -0.7071, -4.547e-06, -0.7071, -0.7071, 0.0, -0.7071, -0.7071, 0.0, -0.7071, -0.7071, 0.0, 0.7071, 0.7071, 0.0, 0.7071, 0.7071, 0.0, 0.7071, 0.7071, 0.0, 0.7071, 0.7071, 4.547e-06, 0.7071, 0.7071, 4.547e-06, 0.7071, 0.7071, 4.547e-06, 0.7071, 0.7071, 0.0, 0.7071, 0.7071, 0.0, 0.7071, 0.7071, 0.0, 0.866, 0.0, -0.5, 0.866, 0.0, -0.5, 0.866, 0.0, -0.5, 0.866, 0.0, -0.5, 0.866, 0.0, -0.5, 0.866, 0.0, -0.5, 0.0, 0.0, 1.0, 0.0, 0.0, 1.0, 0.0, 0.0, 1.0, 0.0, 0.0, 1.0, 0.0, 0.0, 1.0, 0.0, 0.0, 1.0, -0.866, 0.0, -0.5, -0.866, 0.0, -0.5, -0.866, 0.0, -0.5, -0.866, 0.0, -0.5, -0.866, 0.0, -0.5, -0.866, 0.0, -0.5, 0.0, -1.0, 0.0, 0.0, -1.0, 0.0, 0.0, -1.0, 0.0, 0.0, -1.0, 0.0, 0.0, -1.0, 0.0, 0.0, -1.0, 0.0, 0.0, -1.0, 0.0, 0.0, -1.0, 0.0, 0.0, -1.0, 0.0, 0.0, 1.0, 0.0, 0.0, 1.0, 0.0, 0.0, 1.0, 0.0, 0.0, 1.0, 0.0, 0.0, 1.0, 0.0, 0.0, 1.0, 0.0, 0.0, 1.0, 0.0, 0.0, 1.0, 0.0, 0.0, 1.0, 0.0, 0.0, 0.866, 0.5, 0.0, 0.866, 0.5, 0.0, 0.866, 0.5, 0.0, 0.866, 0.5, 0.0, 0.866, 0.5, 0.0, 0.866, 0.5, 0.0, -5.594e-07, -1.0, 0.0, -5.594e-07, -1.0, 0.0, -5.594e-07, -1.0, 0.0, -5.594e-07, -1.0, 0.0, -5.594e-07, -1.0, 0.0, -5.594e-07, -1.0, 0.0, -0.866, 0.5, 0.0, -0.866, 0.5, 0.0, -0.866, 0.5, 0.0, -0.866, 0.5, 0.0, -0.866, 0.5, 0.0, -0.866, 0.5, -1.0, -4.547e-06, 0.0, -1.0, -4.547e-06, 0.0, -1.0, -4.547e-06, 0.0, -1.0, 6.892e-07, 0.0, -1.0, 6.892e-07, 0.0, -1.0, 6.892e-07, 0.0, -1.0, 0.0, 0.0, -1.0, 0.0, 0.0, -1.0, 0.0, 0.0, 1.0, -4.547e-06, 0.0, 1.0, -4.547e-06, 0.0, 1.0, -4.547e-06, 0.0, 1.0, 6.892e-07, 0.0, 1.0, 6.892e-07, 0.0, 1.0, 6.892e-07, 0.0, 1.0, 0.0, 0.0, 1.0, 0.0, 0.0, 1.0, 0.0, 0.0, 0.0, 0.866, -0.5, 0.0, 0.866, -0.5, 0.0, 0.866, -0.5, 0.0, 0.866, -0.5, 0.0, 0.866, -0.5, 0.0, 0.866, -0.5, 0.0, -1.119e-06, 1.0, 0.0, -1.119e-06, 1.0, 0.0, -1.119e-06, 1.0, 0.0, -1.119e-06, 1.0, 0.0, -1.119e-06, 1.0, 0.0, -1.119e-06, 1.0, 0.0, -0.866, -0.5, 0.0, -0.866, -0.5, 0.0, -0.866, -0.5, 0.0, -0.866, -0.5, 0.0, -0.866, -0.5, 0.0, -0.866, -0.5, 1.0, -4.547e-06, 0.0, 1.0, -4.547e-06, 0.0, 1.0, -4.547e-06, 0.0, 1.0, 2.417e-07, 0.0, 1.0, 2.417e-07, 0.0, 1.0, 2.417e-07, 0.0, 1.0, 0.0, 0.0, 1.0, 0.0, 0.0, 1.0, 0.0, 0.0, -1.0, -4.547e-06, 0.0, -1.0, -4.547e-06, 0.0, -1.0, -4.547e-06, 0.0, -1.0, 2.417e-07, 0.0, -1.0, 2.417e-07, 0.0, -1.0, 2.417e-07, 0.0, -1.0, 0.0, 0.0, -1.0, 0.0, 0.0, -1.0, 0.0, 0.0, 0.866, -0.5, 0.0, 0.866, -0.5, 0.0, 0.866, -0.5, 0.0, 0.866, -0.5, 0.0, 0.866, -0.5, 0.0, 0.866, -0.5, 0.0, 0.0, 1.0, 0.0, 0.0, 1.0, 0.0, 0.0, 1.0, 0.0, 0.0, 1.0, 0.0, 0.0, 1.0, 0.0, 0.0, 1.0, 0.0, -0.866, -0.5, 0.0, -0.866, -0.5, 0.0, -0.866, -0.5, 0.0, -0.866, -0.5, 0.0, -0.866, -0.5, 0.0, -0.866, -0.5, 0.0, -4.547e-06, 0.0, 1.0, -4.547e-06, 0.0, 1.0, -4.547e-06, 0.0, 1.0, 0.0, 0.0, 1.0, 0.0, 0.0, 1.0, 0.0, 0.0, 1.0, 4.547e-06, 0.0, 1.0, 4.547e-06, 0.0, 1.0, 4.547e-06, 0.0, 1.0, -4.547e-06, 0.0, -1.0, -4.547e-06, 0.0, -1.0, -4.547e-06, 0.0, -1.0, 0.0, 0.0, -1.0, 0.0, 0.0, -1.0, 0.0, 0.0, -1.0, 4.547e-06, 0.0, -1.0, 4.547e-06, 0.0, -1.0, 4.547e-06, 0.0, -1.0, 0.6124, 0.5, -0.6124, 0.6124, 0.5, -0.6124, 0.6124, 0.5, -0.6124, 0.6124, 0.5, -0.6124, 0.6124, 0.5, -0.6124, 0.6124, 0.5, -0.6124, 0.0, -1.0, 0.0, 0.0, -1.0, 0.0, 0.0, -1.0, 0.0, 0.0, -1.0, 0.0, 0.0, -1.0, 0.0, 0.0, -1.0, 0.0, -0.6124, 0.5, 0.6124, -0.6124, 0.5, 0.6124, -0.6124, 0.5, 0.6124, -0.6124, 0.5, 0.6124, -0.6124, 0.5, 0.6124, -0.6124, 0.5, 0.6124, -0.7071, 0.0, -0.7071, -0.7071, 0.0, -0.7071, -0.7071, 0.0, -0.7071, -0.7071, 2.273e-06, -0.7071, -0.7071, 2.273e-06, -0.7071, -0.7071, 2.273e-06, -0.7071, -0.7071, 0.0, -0.7071, -0.7071, 0.0, -0.7071, -0.7071, 0.0, -0.7071, 0.7071, 0.0, 0.7071, 0.7071, 0.0, 0.7071, 0.7071, 0.0, 0.7071, 0.7071, -2.273e-06, 0.7071, 0.7071, -2.273e-06, 0.7071, 0.7071, -2.273e-06, 0.7071, 0.7071, 0.0, 0.7071, 0.7071, 0.0, 0.7071, 0.7071, 0.0, 0.7071, 0.866, 0.5, 0.0, 0.866, 0.5, 0.0, 0.866, 0.5, 0.0, 0.866, 0.5, 0.0, 0.866, 0.5, 0.0, 0.866, 0.5, 0.0, -5.594e-07, -1.0, 0.0, -5.594e-07, -1.0, 0.0, -5.594e-07, -1.0, 0.0, -5.594e-07, -1.0, 0.0, -5.594e-07, -1.0, 0.0, -5.594e-07, -1.0, 0.0, -0.866, 0.5, 0.0, -0.866, 0.5, 0.0, -0.866, 0.5, 0.0, -0.866, 0.5, 0.0, -0.866, 0.5, 0.0, -0.866, 0.5, 0.0, -4.547e-06, 0.0, -1.0, -4.547e-06, 0.0, -1.0, -4.547e-06, 0.0, -1.0, 6.892e-07, 0.0, -1.0, 6.892e-07, 0.0, -1.0, 6.892e-07, 0.0, -1.0, 0.0, 0.0, -1.0, 0.0, 0.0, -1.0, 0.0, 0.0, -1.0, -4.547e-06, 0.0, 1.0, -4.547e-06, 0.0, 1.0, -4.547e-06, 0.0, 1.0, 6.892e-07, 0.0, 1.0, 6.892e-07, 0.0, 1.0, 6.892e-07, 0.0, 1.0, 0.0, 0.0, 1.0, 0.0, 0.0, 1.0, 0.0, 0.0, 1.0, 0.866, -0.5, 0.0, 0.866, -0.5, 0.0, 0.866, -0.5, 0.0, 0.866, -0.5, 0.0, 0.866, -0.5, 0.0, 0.866, -0.5, 0.0, -1.119e-06, 1.0, 0.0, -1.119e-06, 1.0, 0.0, -1.119e-06, 1.0, 0.0, -1.119e-06, 1.0, 0.0, -1.119e-06, 1.0, 0.0, -1.119e-06, 1.0, 0.0, -0.866, -0.5, 0.0, -0.866, -0.5, 0.0, -0.866, -0.5, 0.0, -0.866, -0.5, 0.0, -0.866, -0.5, 0.0, -0.866, -0.5, 0.0, -4.547e-06, 0.0, 1.0, -4.547e-06, 0.0, 1.0, -4.547e-06, 0.0, 1.0, 2.417e-07, 0.0, 1.0, 2.417e-07, 0.0, 1.0, 2.417e-07, 0.0, 1.0, 0.0, 0.0, 1.0, 0.0, 0.0, 1.0, 0.0, 0.0, 1.0, -4.547e-06, 0.0, -1.0, -4.547e-06, 0.0, -1.0, -4.547e-06, 0.0, -1.0, 2.417e-07, 0.0, -1.0, 2.417e-07, 0.0, -1.0, 2.417e-07, 0.0, -1.0, 0.0, 0.0, -1.0, 0.0, 0.0, -1.0, 0.0, 0.0, -1.0, 0.866, 0.3536, -0.3536, 0.866, 0.3536, -0.3536, 0.866, 0.3536, -0.3536, 0.866, 0.3536, -0.3536, 0.866, 0.3536, -0.3536, 0.866, 0.3536, -0.3536, 4.18e-07, -0.7071, 0.7071, 4.18e-07, -0.7071, 0.7071, 4.18e-07, -0.7071, 0.7071, 3.858e-07, -0.7071, 0.7071, 3.858e-07, -0.7071, 0.7071, 3.858e-07, -0.7071, 0.7071, -0.866, 0.3536, -0.3536, -0.866, 0.3536, -0.3536, -0.866, 0.3536, -0.3536, -0.866, 0.3536, -0.3536, -0.866, 0.3536, -0.3536, -0.866, 0.3536, -0.3536, -2.273e-06, -0.7071, -0.7071, -2.273e-06, -0.7071, -0.7071, -2.273e-06, -0.7071, -0.7071, 1.019e-07, -0.7071, -0.7071, 1.019e-07, -0.7071, -0.7071, 1.019e-07, -0.7071, -0.7071, 2.273e-06, -0.7071, -0.7071, 2.273e-06, -0.7071, -0.7071, 2.273e-06, -0.7071, -0.7071, 2.273e-06, 0.7071, 0.7071, 2.273e-06, 0.7071, 0.7071, 2.273e-06, 0.7071, 0.7071, -3.436e-07, 0.7071, 0.7071, -3.436e-07, 0.7071, 0.7071, -3.436e-07, 0.7071, 0.7071, -2.273e-06, 0.7071, 0.7071, -2.273e-06, 0.7071, 0.7071, -2.273e-06, 0.7071, 0.7071, 0.866, 0.0, -0.5, 0.866, 0.0, -0.5, 0.866, 0.0, -0.5, 0.866, 0.0, -0.5, 0.866, 0.0, -0.5, 0.866, 0.0, -0.5, -1.455e-06, 0.0, 1.0, -1.455e-06, 0.0, 1.0, -1.455e-06, 0.0, 1.0, -1.455e-06, 0.0, 1.0, -1.455e-06, 0.0, 1.0, -1.455e-06, 0.0, 1.0, -0.866, 0.0, -0.5, -0.866, 0.0, -0.5, -0.866, 0.0, -0.5, -0.866, 0.0, -0.5, -0.866, 0.0, -0.5, -0.866, 0.0, -0.5, 0.0, -1.0, 0.0, 0.0, -1.0, 0.0, 0.0, -1.0, 0.0, 0.0, -1.0, 0.0, 0.0, -1.0, 0.0, 0.0, -1.0, 0.0, 0.0, -1.0, 0.0, 0.0, -1.0, 0.0, 0.0, -1.0, 0.0, 0.0, 1.0, 0.0, 0.0, 1.0, 0.0, 0.0, 1.0, 0.0, 0.0, 1.0, 0.0, 0.0, 1.0, 0.0, 0.0, 1.0, 0.0, 0.0, 1.0, 0.0, 0.0, 1.0, 0.0, 0.0, 1.0, 0.0, 0.866, 0.3536, 0.3536, 0.866, 0.3536, 0.3536, 0.866, 0.3536, 0.3536, 0.866, 0.3536, 0.3536, 0.866, 0.3536, 0.3536, 0.866, 0.3536, 0.3536, -3.858e-07, -0.7071, -0.7071, -3.858e-07, -0.7071, -0.7071, -3.858e-07, -0.7071, -0.7071, -4.18e-07, -0.7071, -0.7071, -4.18e-07, -0.7071, -0.7071, -4.18e-07, -0.7071, -0.7071, -0.866, 0.3536, 0.3536, -0.866, 0.3536, 0.3536, -0.866, 0.3536, 0.3536, -0.866, 0.3536, 0.3536, -0.866, 0.3536, 0.3536, -0.866, 0.3536, 0.3536, 0.0, 0.7071, -0.7071, 0.0, 0.7071, -0.7071, 0.0, 0.7071, -0.7071, 3.436e-07, 0.7071, -0.7071, 3.436e-07, 0.7071, -0.7071, 3.436e-07, 0.7071, -0.7071, 2.273e-06, 0.7071, -0.7071, 2.273e-06, 0.7071, -0.7071, 2.273e-06, 0.7071, -0.7071, 2.273e-06, -0.7071, 0.7071, 2.273e-06, -0.7071, 0.7071, 2.273e-06, -0.7071, 0.7071, -1.019e-07, -0.7071, 0.7071, -1.019e-07, -0.7071, 0.7071, -1.019e-07, -0.7071, 0.7071, -4.547e-06, -0.7071, 0.7071, -4.547e-06, -0.7071, 0.7071, -4.547e-06, -0.7071, 0.7071, 0.7071, 0.0, 0.7071, 0.7071, 0.0, 0.7071, 0.7071, 0.0, 0.7071, 0.7071, 0.0, 0.7071, 0.7071, 0.0, 0.7071, 0.7071, 0.0, 0.7071, 0.0, -0.7071, -0.7071, 0.0, -0.7071, -0.7071, 0.0, -0.7071, -0.7071, 0.0, -0.7071, -0.7071, 0.0, -0.7071, -0.7071, 0.0, -0.7071, -0.7071, -0.7071, 0.7071, 0.0, -0.7071, 0.7071, 0.0, -0.7071, 0.7071, 0.0, -0.7071, 0.7071, 0.0, -0.7071, 0.7071, 0.0, -0.7071, 0.7071, 0.0, 0.5773, 0.5774, -0.5774, 0.5773, 0.5774, -0.5774, 0.5773, 0.5774, -0.5774, 0.5774, 0.5774, -0.5773, 0.5774, 0.5774, -0.5773, 0.5774, 0.5774, -0.5773, 0.5774, 0.5773, -0.5774, 0.5774, 0.5773, -0.5774, 0.5774, 0.5773, -0.5774, -0.5773, -0.5774, 0.5774, -0.5773, -0.5774, 0.5774, -0.5773, -0.5774, 0.5774, -0.5774, -0.5774, 0.5773, -0.5774, -0.5774, 0.5773, -0.5774, -0.5774, 0.5773, -0.5774, -0.5773, 0.5774, -0.5774, -0.5773, 0.5774, -0.5774, -0.5773, 0.5774, 0.6124, 0.5, 0.6124, 0.6124, 0.5, 0.6124, 0.6124, 0.5, 0.6124, 0.6124, 0.5, 0.6124, 0.6124, 0.5, 0.6124, 0.6124, 0.5, 0.6124, 3.956e-07, -1.0, 0.0, 3.956e-07, -1.0, 0.0, 3.956e-07, -1.0, 0.0, 3.956e-07, -1.0, 1.029e-06, 3.956e-07, -1.0, 1.029e-06, 3.956e-07, -1.0, 1.029e-06, -0.6124, 0.5, -0.6124, -0.6124, 0.5, -0.6124, -0.6124, 0.5, -0.6124, -0.6124, 0.5, -0.6124, -0.6124, 0.5, -0.6124, -0.6124, 0.5, -0.6124, 0.7071, 0.0, -0.7071, 0.7071, 0.0, -0.7071, 0.7071, 0.0, -0.7071, 0.7071, 0.0, -0.7071, 0.7071, 0.0, -0.7071, 0.7071, 0.0, -0.7071, 0.7071, 0.0, -0.7071, 0.7071, 0.0, -0.7071, 0.7071, 0.0, -0.7071, -0.7071, 0.0, 0.7071, -0.7071, 0.0, 0.7071, -0.7071, 0.0, 0.7071, -0.7071, -2.273e-06, 0.7071, -0.7071, -2.273e-06, 0.7071, -0.7071, -2.273e-06, 0.7071, -0.7071, 0.0, 0.7071, -0.7071, 0.0, 0.7071, -0.7071, 0.0, 0.7071])] * 3)])

# ---- objects
ob_lg_armor_i_002 = bpy.data.objects.new('LG_Armor_I.002', me_mesh_025)
ob_lg_armor_i_001 = bpy.data.objects.new('LG_Armor_I.001', me_mesh_020)
ob_lg_armor_i_003 = bpy.data.objects.new('LG_Armor_I.003', me_mesh_026)
ob_model001_001 = bpy.data.objects.new('Model001.001', None)
ob_lg_armor_i_004 = bpy.data.objects.new('LG_Armor_I.004', me_mesh_027)
ob_lg_armor_i2 = bpy.data.objects.new('LG_Armor_I2', me_mesh_028)
ob_model001_002 = bpy.data.objects.new('Model001.002', None)

# ---- transforms, parenting, visibility, modifiers, constraints
ob_lg_armor_i_002.location = (0.0, 0.0, 0.0)
ob_lg_armor_i_002.color = (0.8, 0.8, 0.8, 1.0)
ob_lg_armor_i_002.lineart.crease_threshold = 0.0
ob_lg_armor_i_001.location = (0.0, 0.0, 0.0)
ob_lg_armor_i_001.color = (0.8, 0.8, 0.8, 1.0)
ob_lg_armor_i_001.lineart.crease_threshold = 0.0
ob_lg_armor_i_003.parent = ob_model001_001
ob_lg_armor_i_003.location = (0.0, 0.0, 0.0)
ob_lg_armor_i_003.color = (0.8, 0.8, 0.8, 1.0)
ob_lg_armor_i_003.lineart.crease_threshold = 0.0
ob_model001_001.location = (0.0, 0.0, 0.0)
ob_model001_001.scale = (0.0254, 0.0254, 0.0254)
ob_model001_001.empty_display_type = 'CUBE'
ob_model001_001.color = (0.8, 0.8, 0.8, 1.0)
ob_model001_001.lineart.crease_threshold = 0.0
ob_lg_armor_i_004.parent = ob_model001_002
ob_lg_armor_i_004.location = (0.0, 0.0, 0.0)
ob_lg_armor_i_004.color = (0.8, 0.8, 0.8, 1.0)
ob_lg_armor_i_004.lineart.crease_threshold = 0.0
ob_lg_armor_i2.parent = ob_model001_002
ob_lg_armor_i2.location = (0.0, 0.0, 0.0)
ob_lg_armor_i2.color = (0.8, 0.8, 0.8, 1.0)
ob_lg_armor_i2.lineart.crease_threshold = 0.0
ob_model001_002.location = (0.0, 0.0, 0.0)
ob_model001_002.scale = (0.0254, 0.0254, 0.0254)
ob_model001_002.empty_display_type = 'CUBE'
ob_model001_002.color = (0.8, 0.8, 0.8, 1.0)
ob_model001_002.lineart.crease_threshold = 0.0

# ---- collection membership
col_main__aqd_lg_ha_inv_corner_split.objects.link(ob_lg_armor_i_002)
col_collision__aqd_lg_ha_inv_corner_split.objects.link(ob_lg_armor_i_001)
col_bs1__aqd_lg_ha_inv_corner_split.objects.link(ob_lg_armor_i_003)
col_bs1__aqd_lg_ha_inv_corner_split.objects.link(ob_model001_001)
col_bs2__aqd_lg_ha_inv_corner_split.objects.link(ob_lg_armor_i_004)
col_bs2__aqd_lg_ha_inv_corner_split.objects.link(ob_lg_armor_i2)
col_bs2__aqd_lg_ha_inv_corner_split.objects.link(ob_model001_002)

# ---- scene / render settings (as saved in the file)
scene.frame_start = 1; scene.frame_end = 250; scene.frame_set(1)
scene.render.engine = 'BLENDER_EEVEE_NEXT'
scene.render.image_settings.compression = 0
scene.render.resolution_x = 128
scene.render.resolution_y = 128
scene.render.fps = 30
scene.render.film_transparent = True
scene.cycles.samples = 128
scene.cycles.sampling_pattern = 'TABULATED_SOBOL'
scene.cycles.use_adaptive_sampling = False
scene.cycles.use_light_tree = False
scene.view_settings.view_transform = 'Filmic'
bpy.context.view_layer.update()

# ---- added for rendering (the .blend has no active camera and no usable light): camera, sun
cam_auto = bpy.data.cameras.new('AutoCamera')
cam_auto.lens = 50.0
cam_auto.sensor_width = 36.0
cam_auto.clip_end = 1000.0
ob_auto_camera = bpy.data.objects.new('AutoCamera', cam_auto)
scene.collection.objects.link(ob_auto_camera)
ob_auto_camera.location = (4.29694, -5.15633, 3.42291)
ob_auto_camera.rotation_euler = (1.09748, -7.21219e-08, 0.694738)
scene.camera = ob_auto_camera
light_auto_sun = bpy.data.lights.new('AutoSun', 'SUN')
light_auto_sun.energy = 3.0
light_auto_sun.angle = 0.0523599
ob_auto_sun = bpy.data.objects.new('AutoSun', light_auto_sun)
scene.collection.objects.link(ob_auto_sun)
ob_auto_sun.rotation_euler = (0.872665, 0.174533, 0.523599)
bpy.context.view_layer.update()
